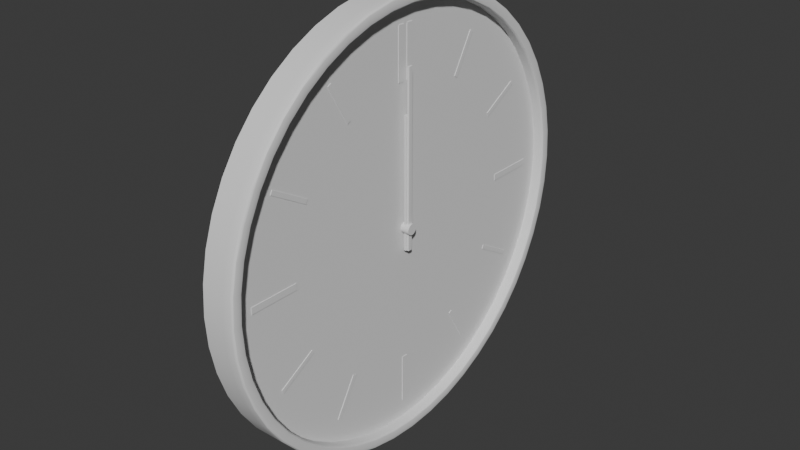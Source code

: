 # Source: Clock.blend  (saved by Blender 4.5.90; exported with 4.5.12 LTS)
import bpy
from mathutils import Matrix  # noqa: F401  (used for matrix-valued properties, if any)

bpy.ops.wm.read_factory_settings(use_empty=True)
scene = bpy.context.scene
scene.name = 'Scene'

# ---- collections
col_collection = bpy.data.collections.new('Collection'); scene.collection.children.link(col_collection)

# ---- node groups
ng_smooth_by_angle = bpy.data.node_groups.new('Smooth by Angle', 'GeometryNodeTree')
_s = ng_smooth_by_angle.interface.new_socket(name='Mesh', in_out='OUTPUT', socket_type='NodeSocketGeometry')
_s = ng_smooth_by_angle.interface.new_socket(name='Mesh', in_out='INPUT', socket_type='NodeSocketGeometry')
_s = ng_smooth_by_angle.interface.new_socket(name='Angle', in_out='INPUT', socket_type='NodeSocketFloat')
_s.subtype = 'ANGLE'
_s.default_value = 0.5236
_s.min_value = 0.0
_s.max_value = 3.142
_s.description = 'Maximum face angle for smooth edges'
_s = ng_smooth_by_angle.interface.new_socket(name='Ignore Sharpness', in_out='INPUT', socket_type='NodeSocketBool')
_s.force_non_field = True
ng_smooth_by_angle.description = 'Set the sharpness of mesh edges based on the angle between the neighboring faces'
ng_smooth_by_angle.is_modifier = True
_N = ng_smooth_by_angle.nodes; _L = ng_smooth_by_angle.links
n0 = _N.new('GeometryNodeSetShadeSmooth'); n0.name = 'Set Shade Smooth'; n0.location = (120, -80)
n0.domain = 'EDGE'
n1 = _N.new('GeometryNodeSetShadeSmooth'); n1.name = 'Set Shade Smooth.001'; n1.location = (300, -80)
n2 = _N.new('NodeGroupOutput'); n2.name = 'Group Output'; n2.location = (480, -80)
n3 = _N.new('GeometryNodeInputMeshEdgeAngle'); n3.name = 'Edge Angle'; n3.location = (-440, -240)
n4 = _N.new('NodeGroupInput'); n4.name = 'Group Input'; n4.location = (-80, -80)
n5 = _N.new('GeometryNodeInputEdgeSmooth'); n5.name = 'Is Edge Smooth'; n5.location = (-260, -120)
n6 = _N.new('GeometryNodeInputShadeSmooth'); n6.name = 'Is Shade Smooth'; n6.location = (-440, -397)
n7 = _N.new('FunctionNodeCompare'); n7.name = 'Compare'; n7.location = (-260, -260)
n7.operation = 'LESS_EQUAL'
n7.inputs[6].default_value = (0.0, 0.0, 0.0, 0.0)
n7.inputs[7].default_value = (0.0, 0.0, 0.0, 0.0)
n8 = _N.new('FunctionNodeBooleanMath'); n8.name = 'Boolean Math.001'; n8.location = (-80, -260)
n9 = _N.new('NodeGroupInput'); n9.name = 'Group Input.001'; n9.location = (-440, -329)
n10 = _N.new('NodeGroupInput'); n10.name = 'Group Input.002'; n10.location = (-259, -189)
n11 = _N.new('FunctionNodeBooleanMath'); n11.name = 'Boolean Math'; n11.location = (-80, -149)
n11.operation = 'OR'
n12 = _N.new('FunctionNodeBooleanMath'); n12.name = 'Boolean Math.002'; n12.location = (-260, -380)
n12.operation = 'OR'
n13 = _N.new('NodeGroupInput'); n13.name = 'Group Input.003'; n13.location = (-440, -460)
_L.new(n3.outputs[0], n7.inputs[0])
_L.new(n1.outputs[0], n2.inputs[0])
_L.new(n9.outputs[1], n7.inputs[1])
_L.new(n7.outputs[0], n8.inputs[0])
_L.new(n4.outputs[0], n0.inputs[0])
_L.new(n0.outputs[0], n1.inputs[0])
_L.new(n8.outputs[0], n0.inputs[2])
_L.new(n10.outputs[2], n11.inputs[1])
_L.new(n5.outputs[0], n11.inputs[0])
_L.new(n11.outputs[0], n0.inputs[1])
_L.new(n13.outputs[2], n12.inputs[1])
_L.new(n6.outputs[0], n12.inputs[0])
_L.new(n12.outputs[0], n8.inputs[1])
n2.is_active_output = True

# ---- world
world_world = bpy.data.worlds.new('World'); scene.world = world_world
world_world.use_nodes = True; world_world.node_tree.nodes.clear()
_N = world_world.node_tree.nodes; _L = world_world.node_tree.links
n0 = _N.new('ShaderNodeOutputWorld'); n0.name = 'World Output'; n0.location = (200, 100)
n1 = _N.new('ShaderNodeBackground'); n1.name = 'Background'; n1.location = (-200, 100)
n1.inputs[0].default_value = (0.05088, 0.05088, 0.05088, 1.0)
_L.new(n1.outputs[0], n0.inputs[0])
n0.is_active_output = True
world_world.color = (0.05088, 0.05088, 0.05088)
world_world.sun_shadow_jitter_overblur = 0.0

# ---- meshes
me_cylinder_001 = bpy.data.meshes.new('Cylinder.001')
me_cylinder_001.from_pydata([(-1.344e-07, 1.0, -1.947e-07), (0.1, 0.9499, 1.947e-07), (-1.078e-07, 0.9914, -0.1305), (0.1, 0.9418, -0.124), (-7.939e-08, 0.9659, -0.2588), (0.1, 0.9175, -0.2459), (-4.962e-08, 0.9239, -0.3827), (0.1, 0.8776, -0.3635), (-1.9e-08, 0.866, -0.5), (0.1, 0.8226, -0.4749), (1.194e-08, 0.7934, -0.6088), (0.1, 0.7536, -0.5783), (4.267e-08, 0.7071, -0.7071), (0.1, 0.6717, -0.6717), (7.268e-08, 0.6088, -0.7934), (0.1, 0.5783, -0.7536), (1.014e-07, 0.5, -0.866), (0.1, 0.4749, -0.8226), (1.285e-07, 0.3827, -0.9239), (0.1, 0.3635, -0.8776), (1.533e-07, 0.2588, -0.9659), (0.1, 0.2459, -0.9175), (1.755e-07, 0.1305, -0.9914), (0.1, 0.124, -0.9418), (1.947e-07, -1.344e-07, -1.0), (0.1, 1.344e-07, -0.9499), (2.106e-07, -0.1305, -0.9914), (0.1, -0.124, -0.9418), (2.228e-07, -0.2588, -0.9659), (0.1, -0.2459, -0.9175), (2.313e-07, -0.3827, -0.9239), (0.1, -0.3635, -0.8776), (2.358e-07, -0.5, -0.866), (0.1, -0.4749, -0.8226), (2.363e-07, -0.6088, -0.7934), (0.1, -0.5783, -0.7536), (2.327e-07, -0.7071, -0.7071), (0.1, -0.6717, -0.6717), (2.251e-07, -0.7934, -0.6088), (0.1, -0.7536, -0.5783), (2.137e-07, -0.866, -0.5), (0.1, -0.8226, -0.4749), (1.986e-07, -0.9239, -0.3827), (0.1, -0.8776, -0.3635), (1.802e-07, -0.9659, -0.2588), (0.1, -0.9175, -0.2459), (1.586e-07, -0.9914, -0.1305), (0.1, -0.9418, -0.124), (1.344e-07, -1.0, -1.947e-07), (0.1, -0.9499, 1.947e-07), (1.078e-07, -0.9914, 0.1305), (0.1, -0.9418, 0.124), (7.939e-08, -0.9659, 0.2588), (0.1, -0.9175, 0.2459), (4.962e-08, -0.9239, 0.3827), (0.1, -0.8776, 0.3635), (1.9e-08, -0.866, 0.5), (0.1, -0.8226, 0.4749), (-1.194e-08, -0.7934, 0.6088), (0.1, -0.7536, 0.5783), (-4.267e-08, -0.7071, 0.7071), (0.1, -0.6717, 0.6717), (-7.268e-08, -0.6088, 0.7934), (0.1, -0.5783, 0.7536), (-1.014e-07, -0.5, 0.866), (0.1, -0.4749, 0.8226), (-1.285e-07, -0.3827, 0.9239), (0.1, -0.3635, 0.8776), (-1.533e-07, -0.2588, 0.9659), (0.1, -0.2459, 0.9175), (-1.755e-07, -0.1305, 0.9914), (0.1, -0.124, 0.9418), (-1.947e-07, -1.344e-07, 1.0), (0.1, 1.344e-07, 0.9499), (-2.106e-07, 0.1305, 0.9914), (0.1, 0.124, 0.9418), (-2.228e-07, 0.2588, 0.9659), (0.1, 0.2459, 0.9175), (-2.313e-07, 0.3827, 0.9239), (0.1, 0.3635, 0.8776), (-2.358e-07, 0.5, 0.866), (0.1, 0.4749, 0.8226), (-2.363e-07, 0.6088, 0.7934), (0.1, 0.5783, 0.7536), (-2.327e-07, 0.7071, 0.7071), (0.1, 0.6717, 0.6717), (-2.251e-07, 0.7934, 0.6088), (0.1, 0.7536, 0.5783), (-2.137e-07, 0.866, 0.5), (0.1, 0.8226, 0.4749), (-1.986e-07, 0.9239, 0.3827), (0.1, 0.8776, 0.3635), (-1.802e-07, 0.9659, 0.2588), (0.1, 0.9175, 0.2459), (-1.586e-07, 0.9914, 0.1305), (0.1, 0.9418, 0.124), (0.1, 0.9914, -0.1305), (0.1, 1.0, 1.947e-07), (0.1, 0.9659, -0.2588), (0.1, 0.9239, -0.3827), (0.1, 0.866, -0.5), (0.1, 0.7934, -0.6088), (0.1, 0.7071, -0.7071), (0.1, 0.6088, -0.7934), (0.1, 0.5, -0.866), (0.1, 0.3827, -0.9239), (0.1, 0.2588, -0.9659), (0.1, 0.1305, -0.9914), (0.1, 1.344e-07, -1.0), (0.1, -0.1305, -0.9914), (0.1, -0.2588, -0.9659), (0.1, -0.3827, -0.9239), (0.1, -0.5, -0.866), (0.1, -0.6088, -0.7934), (0.1, -0.7071, -0.7071), (0.1, -0.7934, -0.6088), (0.1, -0.866, -0.5), (0.1, -0.9239, -0.3827), (0.1, -0.9659, -0.2588), (0.1, -0.9914, -0.1305), (0.1, -1.0, 1.947e-07), (0.1, -0.9914, 0.1305), (0.1, -0.9659, 0.2588), (0.1, -0.9239, 0.3827), (0.1, -0.866, 0.5), (0.1, -0.7934, 0.6088), (0.1, -0.7071, 0.7071), (0.1, -0.6088, 0.7934), (0.1, -0.5, 0.866), (0.1, -0.3827, 0.9239), (0.1, -0.2588, 0.9659), (0.1, -0.1305, 0.9914), (0.1, 1.344e-07, 1.0), (0.1, 0.1305, 0.9914), (0.1, 0.2588, 0.9659), (0.1, 0.3827, 0.9239), (0.1, 0.5, 0.866), (0.1, 0.6088, 0.7934), (0.1, 0.7071, 0.7071), (0.1, 0.7934, 0.6088), (0.1, 0.866, 0.5), (0.1, 0.9239, 0.3827), (0.1, 0.9659, 0.2588), (0.1, 0.9914, 0.1305), (0.1, 0.025, -9.715e-08), (0.14, 0.025, 9.756e-08), (0.1, 0.0231, -0.009567), (0.14, 0.0231, -0.009567), (0.1, 0.01768, -0.01768), (0.14, 0.01768, -0.01768), (0.1, 0.009567, -0.0231), (0.14, 0.009567, -0.0231), (0.1, -6.7e-08, -0.025), (0.14, 6.735e-08, -0.025), (0.1, -0.009567, -0.0231), (0.14, -0.009567, -0.0231), (0.1, -0.01768, -0.01768), (0.14, -0.01768, -0.01768), (0.1, -0.0231, -0.009567), (0.14, -0.0231, -0.009567), (0.1, -0.025, -9.715e-08), (0.14, -0.025, 9.756e-08), (0.1, -0.0231, 0.009567), (0.14, -0.0231, 0.009567), (0.1, -0.01768, 0.01768), (0.14, -0.01768, 0.01768), (0.1, -0.009567, 0.0231), (0.14, -0.009567, 0.0231), (0.1, -6.7e-08, 0.025), (0.14, 6.735e-08, 0.025), (0.1, 0.009567, 0.0231), (0.14, 0.009567, 0.0231), (0.1, 0.01768, 0.01768), (0.14, 0.01768, 0.01768), (0.1, 0.0231, 0.009567), (0.14, 0.0231, 0.009567), (0.1, -0.04, 0.635), (0.1, -0.04, 0.865), (0.1, -0.01, 0.635), (0.1, -0.01, 0.865), (0.1025, -0.04, 0.635), (0.1025, -0.04, 0.865), (0.1025, -0.01, 0.635), (0.1025, -0.01, 0.865), (0.1, 0.01, 0.635), (0.1, 0.01, 0.865), (0.1, 0.04, 0.635), (0.1, 0.04, 0.865), (0.1025, 0.01, 0.635), (0.1025, 0.01, 0.865), (0.1025, 0.04, 0.635), (0.1025, 0.04, 0.865), (0.1, 0.3163, 0.5679), (0.1, 0.4163, 0.7411), (0.1, 0.3337, 0.5579), (0.1, 0.4337, 0.7311), (0.1025, 0.3163, 0.5679), (0.1025, 0.4163, 0.7411), (0.1025, 0.3337, 0.5579), (0.1025, 0.4337, 0.7311), (0.1, 0.5579, 0.3337), (0.1, 0.7311, 0.4337), (0.1, 0.5679, 0.3163), (0.1, 0.7411, 0.4163), (0.1025, 0.5579, 0.3337), (0.1025, 0.7311, 0.4337), (0.1025, 0.5679, 0.3163), (0.1025, 0.7411, 0.4163), (0.1, 0.5679, -0.3163), (0.1, 0.7411, -0.4163), (0.1, 0.5579, -0.3337), (0.1, 0.7311, -0.4337), (0.1025, 0.5679, -0.3163), (0.1025, 0.7411, -0.4163), (0.1025, 0.5579, -0.3337), (0.1025, 0.7311, -0.4337), (0.1, 0.3337, -0.5579), (0.1, 0.4337, -0.7311), (0.1, 0.3163, -0.5679), (0.1, 0.4163, -0.7411), (0.1025, 0.3337, -0.5579), (0.1025, 0.4337, -0.7311), (0.1025, 0.3163, -0.5679), (0.1025, 0.4163, -0.7411), (0.1, -0.3163, -0.5679), (0.1, -0.4163, -0.7411), (0.1, -0.3337, -0.5579), (0.1, -0.4337, -0.7311), (0.1025, -0.3163, -0.5679), (0.1025, -0.4163, -0.7411), (0.1025, -0.3337, -0.5579), (0.1025, -0.4337, -0.7311), (0.1, -0.5579, -0.3337), (0.1, -0.7311, -0.4337), (0.1, -0.5679, -0.3163), (0.1, -0.7411, -0.4163), (0.1025, -0.5579, -0.3337), (0.1025, -0.7311, -0.4337), (0.1025, -0.5679, -0.3163), (0.1025, -0.7411, -0.4163), (0.1, -0.5679, 0.3163), (0.1, -0.7411, 0.4163), (0.1, -0.5579, 0.3337), (0.1, -0.7311, 0.4337), (0.1025, -0.5679, 0.3163), (0.1025, -0.7411, 0.4163), (0.1025, -0.5579, 0.3337), (0.1025, -0.7311, 0.4337), (0.1, -0.3337, 0.5579), (0.1, -0.4337, 0.7311), (0.1, -0.3163, 0.5679), (0.1, -0.4163, 0.7411), (0.1025, -0.3337, 0.5579), (0.1025, -0.4337, 0.7311), (0.1025, -0.3163, 0.5679), (0.1025, -0.4163, 0.7411), (0.1, 0.635, 0.015), (0.1, 0.865, 0.015), (0.1, 0.635, -0.015), (0.1, 0.865, -0.015), (0.1025, 0.635, 0.015), (0.1025, 0.865, 0.015), (0.1025, 0.635, -0.015), (0.1025, 0.865, -0.015), (0.1, 0.015, -0.635), (0.1, 0.015, -0.865), (0.1, -0.015, -0.635), (0.1, -0.015, -0.865), (0.1025, 0.015, -0.635), (0.1025, 0.015, -0.865), (0.1025, -0.015, -0.635), (0.1025, -0.015, -0.865), (0.1, -0.635, -0.015), (0.1, -0.865, -0.015), (0.1, -0.635, 0.015), (0.1, -0.865, 0.015), (0.1025, -0.635, -0.015), (0.1025, -0.865, -0.015), (0.1025, -0.635, 0.015), (0.1025, -0.865, 0.015), (0.15, 0.9793, -0.1289), (0.1378, 0.9914, -0.1305), (0.1484, 0.9854, -0.1297), (0.1439, 0.9898, -0.1303), (0.1378, 1.0, 2.021e-07), (0.15, 0.9877, 2.044e-07), (0.1439, 0.9984, 2.032e-07), (0.1484, 0.9939, 2.041e-07), (0.15, 0.9541, -0.2556), (0.1378, 0.9659, -0.2588), (0.1484, 0.96, -0.2572), (0.1439, 0.9643, -0.2584), (0.15, 0.9126, -0.378), (0.1378, 0.9239, -0.3827), (0.1484, 0.9182, -0.3803), (0.1439, 0.9224, -0.3821), (0.15, 0.8554, -0.4939), (0.1378, 0.866, -0.5), (0.1484, 0.8607, -0.4969), (0.1439, 0.8646, -0.4992), (0.15, 0.7836, -0.6013), (0.1378, 0.7934, -0.6088), (0.1484, 0.7885, -0.605), (0.1439, 0.7921, -0.6078), (0.15, 0.6984, -0.6984), (0.1378, 0.7071, -0.7071), (0.1484, 0.7028, -0.7028), (0.1439, 0.7059, -0.7059), (0.15, 0.6013, -0.7836), (0.1378, 0.6088, -0.7934), (0.1484, 0.605, -0.7885), (0.1439, 0.6078, -0.7921), (0.15, 0.4939, -0.8554), (0.1378, 0.5, -0.866), (0.1484, 0.4969, -0.8607), (0.1439, 0.4992, -0.8646), (0.15, 0.378, -0.9126), (0.1378, 0.3827, -0.9239), (0.1484, 0.3803, -0.9182), (0.1439, 0.3821, -0.9224), (0.15, 0.2556, -0.9541), (0.1378, 0.2588, -0.9659), (0.1484, 0.2572, -0.96), (0.1439, 0.2584, -0.9643), (0.15, 0.1289, -0.9793), (0.1378, 0.1305, -0.9914), (0.1484, 0.1297, -0.9854), (0.1439, 0.1303, -0.9898), (0.15, 1.411e-07, -0.9877), (0.1378, 1.394e-07, -1.0), (0.1484, 1.409e-07, -0.9939), (0.1439, 1.403e-07, -0.9984), (0.15, -0.1289, -0.9793), (0.1378, -0.1305, -0.9914), (0.1484, -0.1297, -0.9854), (0.1439, -0.1303, -0.9898), (0.15, -0.2556, -0.9541), (0.1378, -0.2588, -0.9659), (0.1484, -0.2572, -0.96), (0.1439, -0.2584, -0.9643), (0.15, -0.378, -0.9126), (0.1378, -0.3827, -0.9239), (0.1484, -0.3803, -0.9182), (0.1439, -0.3821, -0.9224), (0.15, -0.4939, -0.8554), (0.1378, -0.5, -0.866), (0.1484, -0.4969, -0.8607), (0.1439, -0.4992, -0.8646), (0.15, -0.6013, -0.7836), (0.1378, -0.6088, -0.7934), (0.1484, -0.605, -0.7885), (0.1439, -0.6078, -0.7921), (0.15, -0.6984, -0.6984), (0.1378, -0.7071, -0.7071), (0.1484, -0.7028, -0.7028), (0.1439, -0.7059, -0.7059), (0.15, -0.7836, -0.6013), (0.1378, -0.7934, -0.6088), (0.1484, -0.7885, -0.605), (0.1439, -0.7921, -0.6078), (0.15, -0.8554, -0.4939), (0.1378, -0.866, -0.5), (0.1484, -0.8607, -0.4969), (0.1439, -0.8646, -0.4992), (0.15, -0.9126, -0.378), (0.1378, -0.9239, -0.3827), (0.1484, -0.9182, -0.3803), (0.1439, -0.9224, -0.3821), (0.15, -0.9541, -0.2556), (0.1378, -0.9659, -0.2588), (0.1484, -0.96, -0.2572), (0.1439, -0.9643, -0.2584), (0.15, -0.9793, -0.1289), (0.1378, -0.9914, -0.1305), (0.1484, -0.9854, -0.1297), (0.1439, -0.9898, -0.1303), (0.15, -0.9877, 2.044e-07), (0.1378, -1.0, 2.021e-07), (0.1484, -0.9939, 2.041e-07), (0.1439, -0.9984, 2.032e-07), (0.15, -0.9793, 0.1289), (0.1378, -0.9914, 0.1305), (0.1484, -0.9854, 0.1297), (0.1439, -0.9898, 0.1303), (0.15, -0.9541, 0.2556), (0.1378, -0.9659, 0.2588), (0.1484, -0.96, 0.2572), (0.1439, -0.9643, 0.2584), (0.15, -0.9126, 0.378), (0.1378, -0.9239, 0.3827), (0.1484, -0.9182, 0.3803), (0.1439, -0.9224, 0.3821), (0.15, -0.8554, 0.4939), (0.1378, -0.866, 0.5), (0.1484, -0.8607, 0.4969), (0.1439, -0.8646, 0.4992), (0.15, -0.7836, 0.6013), (0.1378, -0.7934, 0.6088), (0.1484, -0.7885, 0.605), (0.1439, -0.7921, 0.6078), (0.15, -0.6984, 0.6984), (0.1378, -0.7071, 0.7071), (0.1484, -0.7028, 0.7028), (0.1439, -0.7059, 0.7059), (0.15, -0.6013, 0.7836), (0.1378, -0.6088, 0.7934), (0.1484, -0.605, 0.7885), (0.1439, -0.6078, 0.7921), (0.15, -0.4939, 0.8554), (0.1378, -0.5, 0.866), (0.1484, -0.4969, 0.8607), (0.1439, -0.4992, 0.8646), (0.15, -0.378, 0.9126), (0.1378, -0.3827, 0.9239), (0.1484, -0.3803, 0.9182), (0.1439, -0.3821, 0.9224), (0.15, -0.2556, 0.9541), (0.1378, -0.2588, 0.9659), (0.1484, -0.2572, 0.96), (0.1439, -0.2584, 0.9643), (0.15, -0.1289, 0.9793), (0.1378, -0.1305, 0.9914), (0.1484, -0.1297, 0.9854), (0.1439, -0.1303, 0.9898), (0.15, 1.411e-07, 0.9877), (0.1378, 1.394e-07, 1.0), (0.1484, 1.409e-07, 0.9939), (0.1439, 1.403e-07, 0.9984), (0.15, 0.1289, 0.9793), (0.1378, 0.1305, 0.9914), (0.1484, 0.1297, 0.9854), (0.1439, 0.1303, 0.9898), (0.15, 0.2556, 0.9541), (0.1378, 0.2588, 0.9659), (0.1484, 0.2572, 0.96), (0.1439, 0.2584, 0.9643), (0.15, 0.378, 0.9126), (0.1378, 0.3827, 0.9239), (0.1484, 0.3803, 0.9182), (0.1439, 0.3821, 0.9224), (0.15, 0.4939, 0.8554), (0.1378, 0.5, 0.866), (0.1484, 0.4969, 0.8607), (0.1439, 0.4992, 0.8646), (0.15, 0.6013, 0.7836), (0.1378, 0.6088, 0.7934), (0.1484, 0.605, 0.7885), (0.1439, 0.6078, 0.7921), (0.15, 0.6984, 0.6984), (0.1378, 0.7071, 0.7071), (0.1484, 0.7028, 0.7028), (0.1439, 0.7059, 0.7059), (0.15, 0.7836, 0.6013), (0.1378, 0.7934, 0.6088), (0.1484, 0.7885, 0.605), (0.1439, 0.7921, 0.6078), (0.15, 0.8554, 0.4939), (0.1378, 0.866, 0.5), (0.1484, 0.8607, 0.4969), (0.1439, 0.8646, 0.4992), (0.15, 0.9126, 0.378), (0.1378, 0.9239, 0.3827), (0.1484, 0.9182, 0.3803), (0.1439, 0.9224, 0.3821), (0.15, 0.9541, 0.2556), (0.1378, 0.9659, 0.2588), (0.1484, 0.96, 0.2572), (0.1439, 0.9643, 0.2584), (0.15, 0.9793, 0.1289), (0.1378, 0.9914, 0.1305), (0.1484, 0.9854, 0.1297), (0.1439, 0.9898, 0.1303), (0.1378, 0.9418, -0.124), (0.15, 0.9539, -0.1256), (0.1439, 0.9434, -0.1242), (0.1484, 0.9478, -0.1248), (0.15, 0.9622, 2.044e-07), (0.1378, 0.9499, 2.021e-07), (0.1484, 0.956, 2.041e-07), (0.1439, 0.9515, 2.032e-07), (0.1378, 0.9175, -0.2459), (0.15, 0.9294, -0.249), (0.1439, 0.9191, -0.2463), (0.1484, 0.9234, -0.2474), (0.1378, 0.8776, -0.3635), (0.15, 0.8889, -0.3682), (0.1439, 0.8791, -0.3641), (0.1484, 0.8833, -0.3659), (0.1378, 0.8226, -0.4749), (0.15, 0.8332, -0.4811), (0.1439, 0.8241, -0.4758), (0.1484, 0.8279, -0.478), (0.1378, 0.7536, -0.5783), (0.15, 0.7633, -0.5857), (0.1439, 0.7549, -0.5793), (0.1484, 0.7585, -0.582), (0.1378, 0.6717, -0.6717), (0.15, 0.6803, -0.6803), (0.1439, 0.6728, -0.6728), (0.1484, 0.676, -0.676), (0.1378, 0.5783, -0.7536), (0.15, 0.5857, -0.7633), (0.1439, 0.5793, -0.7549), (0.1484, 0.582, -0.7585), (0.1378, 0.4749, -0.8226), (0.15, 0.4811, -0.8332), (0.1439, 0.4758, -0.8241), (0.1484, 0.478, -0.8279), (0.1378, 0.3635, -0.8776), (0.15, 0.3682, -0.8889), (0.1439, 0.3641, -0.8791), (0.1484, 0.3659, -0.8832), (0.1378, 0.2459, -0.9175), (0.15, 0.249, -0.9294), (0.1439, 0.2463, -0.9191), (0.1484, 0.2474, -0.9234), (0.1378, 0.124, -0.9418), (0.15, 0.1256, -0.9539), (0.1439, 0.1242, -0.9434), (0.1484, 0.1248, -0.9478), (0.1378, 1.394e-07, -0.9499), (0.15, 1.411e-07, -0.9622), (0.1439, 1.403e-07, -0.9515), (0.1484, 1.409e-07, -0.956), (0.1378, -0.124, -0.9418), (0.15, -0.1256, -0.9539), (0.1439, -0.1242, -0.9434), (0.1484, -0.1248, -0.9478), (0.1378, -0.2459, -0.9175), (0.15, -0.249, -0.9294), (0.1439, -0.2463, -0.9191), (0.1484, -0.2474, -0.9234), (0.1378, -0.3635, -0.8776), (0.15, -0.3682, -0.8889), (0.1439, -0.3641, -0.8791), (0.1484, -0.3659, -0.8832), (0.1378, -0.4749, -0.8226), (0.15, -0.4811, -0.8332), (0.1439, -0.4758, -0.8241), (0.1484, -0.478, -0.8279), (0.1378, -0.5783, -0.7536), (0.15, -0.5857, -0.7633), (0.1439, -0.5793, -0.7549), (0.1484, -0.582, -0.7585), (0.1378, -0.6717, -0.6717), (0.15, -0.6803, -0.6803), (0.1439, -0.6728, -0.6728), (0.1484, -0.676, -0.676), (0.1378, -0.7536, -0.5783), (0.15, -0.7633, -0.5857), (0.1439, -0.7549, -0.5793), (0.1484, -0.7585, -0.582), (0.1378, -0.8226, -0.4749), (0.15, -0.8332, -0.4811), (0.1439, -0.8241, -0.4758), (0.1484, -0.8279, -0.478), (0.1378, -0.8776, -0.3635), (0.15, -0.8889, -0.3682), (0.1439, -0.8791, -0.3641), (0.1484, -0.8832, -0.3659), (0.1378, -0.9175, -0.2459), (0.15, -0.9294, -0.249), (0.1439, -0.9191, -0.2463), (0.1484, -0.9234, -0.2474), (0.1378, -0.9418, -0.124), (0.15, -0.9539, -0.1256), (0.1439, -0.9434, -0.1242), (0.1484, -0.9478, -0.1248), (0.1378, -0.9499, 2.021e-07), (0.15, -0.9622, 2.044e-07), (0.1439, -0.9515, 2.032e-07), (0.1484, -0.956, 2.041e-07), (0.1378, -0.9418, 0.124), (0.15, -0.9539, 0.1256), (0.1439, -0.9434, 0.1242), (0.1484, -0.9478, 0.1248), (0.1378, -0.9175, 0.2459), (0.15, -0.9294, 0.249), (0.1439, -0.9191, 0.2463), (0.1484, -0.9234, 0.2474), (0.1378, -0.8776, 0.3635), (0.15, -0.8889, 0.3682), (0.1439, -0.8791, 0.3641), (0.1484, -0.8832, 0.3659), (0.1378, -0.8226, 0.4749), (0.15, -0.8332, 0.4811), (0.1439, -0.8241, 0.4758), (0.1484, -0.8279, 0.478), (0.1378, -0.7536, 0.5783), (0.15, -0.7633, 0.5857), (0.1439, -0.7549, 0.5793), (0.1484, -0.7585, 0.582), (0.1378, -0.6717, 0.6717), (0.15, -0.6803, 0.6803), (0.1439, -0.6728, 0.6728), (0.1484, -0.676, 0.676), (0.1378, -0.5783, 0.7536), (0.15, -0.5857, 0.7633), (0.1439, -0.5793, 0.7549), (0.1484, -0.582, 0.7585), (0.1378, -0.4749, 0.8226), (0.15, -0.4811, 0.8332), (0.1439, -0.4758, 0.8241), (0.1484, -0.478, 0.8279), (0.1378, -0.3635, 0.8776), (0.15, -0.3682, 0.8889), (0.1439, -0.3641, 0.8791), (0.1484, -0.3659, 0.8833), (0.1378, -0.2459, 0.9175), (0.15, -0.249, 0.9294), (0.1439, -0.2463, 0.9191), (0.1484, -0.2474, 0.9234), (0.1378, -0.124, 0.9418), (0.15, -0.1256, 0.9539), (0.1439, -0.1242, 0.9434), (0.1484, -0.1248, 0.9478), (0.1378, 1.394e-07, 0.9499), (0.15, 1.411e-07, 0.9622), (0.1439, 1.403e-07, 0.9515), (0.1484, 1.409e-07, 0.956), (0.1378, 0.124, 0.9418), (0.15, 0.1256, 0.9539), (0.1439, 0.1242, 0.9434), (0.1484, 0.1248, 0.9478), (0.1378, 0.2459, 0.9175), (0.15, 0.249, 0.9294), (0.1439, 0.2463, 0.9191), (0.1484, 0.2474, 0.9234), (0.1378, 0.3635, 0.8776), (0.15, 0.3682, 0.8889), (0.1439, 0.3641, 0.8791), (0.1484, 0.3659, 0.8833), (0.1378, 0.4749, 0.8226), (0.15, 0.4811, 0.8332), (0.1439, 0.4758, 0.8241), (0.1484, 0.478, 0.8279), (0.1378, 0.5783, 0.7536), (0.15, 0.5857, 0.7633), (0.1439, 0.5793, 0.7549), (0.1484, 0.582, 0.7585), (0.1378, 0.6717, 0.6717), (0.15, 0.6803, 0.6803), (0.1439, 0.6728, 0.6728), (0.1484, 0.676, 0.676), (0.1378, 0.7536, 0.5783), (0.15, 0.7633, 0.5857), (0.1439, 0.7549, 0.5793), (0.1484, 0.7585, 0.582), (0.1378, 0.8226, 0.4749), (0.15, 0.8332, 0.4811), (0.1439, 0.8241, 0.4758), (0.1484, 0.8279, 0.478), (0.1378, 0.8776, 0.3635), (0.15, 0.8889, 0.3682), (0.1439, 0.8791, 0.3641), (0.1484, 0.8833, 0.3659), (0.1378, 0.9175, 0.2459), (0.15, 0.9294, 0.249), (0.1439, 0.9191, 0.2463), (0.1484, 0.9234, 0.2474), (0.1378, 0.9418, 0.124), (0.15, 0.9539, 0.1256), (0.1439, 0.9434, 0.1242), (0.1484, 0.9478, 0.1248)], [], [(0, 97, 96, 2), (2, 96, 98, 4), (4, 98, 99, 6), (6, 99, 100, 8), (8, 100, 101, 10), (10, 101, 102, 12), (12, 102, 103, 14), (14, 103, 104, 16), (16, 104, 105, 18), (18, 105, 106, 20), (20, 106, 107, 22), (22, 107, 108, 24), (24, 108, 109, 26), (26, 109, 110, 28), (28, 110, 111, 30), (30, 111, 112, 32), (32, 112, 113, 34), (34, 113, 114, 36), (36, 114, 115, 38), (38, 115, 116, 40), (40, 116, 117, 42), (42, 117, 118, 44), (44, 118, 119, 46), (46, 119, 120, 48), (48, 120, 121, 50), (50, 121, 122, 52), (52, 122, 123, 54), (54, 123, 124, 56), (56, 124, 125, 58), (58, 125, 126, 60), (60, 126, 127, 62), (62, 127, 128, 64), (64, 128, 129, 66), (66, 129, 130, 68), (68, 130, 131, 70), (70, 131, 132, 72), (72, 132, 133, 74), (74, 133, 134, 76), (76, 134, 135, 78), (78, 135, 136, 80), (80, 136, 137, 82), (82, 137, 138, 84), (84, 138, 139, 86), (86, 139, 140, 88), (88, 140, 141, 90), (90, 141, 142, 92), (92, 142, 143, 94), (94, 143, 97, 0), (0, 2, 4, 6, 8, 10, 12, 14, 16, 18, 20, 22, 24, 26, 28, 30, 32, 34, 36, 38, 40, 42, 44, 46, 48, 50, 52, 54, 56, 58, 60, 62, 64, 66, 68, 70, 72, 74, 76, 78, 80, 82, 84, 86, 88, 90, 92, 94), (144, 145, 147, 146), (146, 147, 149, 148), (148, 149, 151, 150), (150, 151, 153, 152), (152, 153, 155, 154), (154, 155, 157, 156), (156, 157, 159, 158), (158, 159, 161, 160), (160, 161, 163, 162), (162, 163, 165, 164), (164, 165, 167, 166), (166, 167, 169, 168), (168, 169, 171, 170), (170, 171, 173, 172), (147, 145, 175, 173, 171, 169, 167, 165, 163, 161, 159, 157, 155, 153, 151, 149), (172, 173, 175, 174), (174, 175, 145, 144), (144, 146, 148, 150, 152, 154, 156, 158, 160, 162, 164, 166, 168, 170, 172, 174), (176, 177, 179, 178), (178, 179, 183, 182), (182, 183, 181, 180), (180, 181, 177, 176), (178, 182, 180, 176), (183, 179, 177, 181), (184, 185, 187, 186), (186, 187, 191, 190), (190, 191, 189, 188), (188, 189, 185, 184), (186, 190, 188, 184), (191, 187, 185, 189), (192, 193, 195, 194), (194, 195, 199, 198), (198, 199, 197, 196), (196, 197, 193, 192), (194, 198, 196, 192), (199, 195, 193, 197), (200, 201, 203, 202), (202, 203, 207, 206), (206, 207, 205, 204), (204, 205, 201, 200), (202, 206, 204, 200), (207, 203, 201, 205), (208, 209, 211, 210), (210, 211, 215, 214), (214, 215, 213, 212), (212, 213, 209, 208), (210, 214, 212, 208), (215, 211, 209, 213), (216, 217, 219, 218), (218, 219, 223, 222), (222, 223, 221, 220), (220, 221, 217, 216), (218, 222, 220, 216), (223, 219, 217, 221), (224, 225, 227, 226), (226, 227, 231, 230), (230, 231, 229, 228), (228, 229, 225, 224), (226, 230, 228, 224), (231, 227, 225, 229), (232, 233, 235, 234), (234, 235, 239, 238), (238, 239, 237, 236), (236, 237, 233, 232), (234, 238, 236, 232), (239, 235, 233, 237), (240, 241, 243, 242), (242, 243, 247, 246), (246, 247, 245, 244), (244, 245, 241, 240), (242, 246, 244, 240), (247, 243, 241, 245), (248, 249, 251, 250), (250, 251, 255, 254), (254, 255, 253, 252), (252, 253, 249, 248), (250, 254, 252, 248), (255, 251, 249, 253), (256, 257, 259, 258), (258, 259, 263, 262), (262, 263, 261, 260), (260, 261, 257, 256), (258, 262, 260, 256), (263, 259, 257, 261), (264, 265, 267, 266), (266, 267, 271, 270), (270, 271, 269, 268), (268, 269, 265, 264), (266, 270, 268, 264), (271, 267, 265, 269), (272, 273, 275, 274), (274, 275, 279, 278), (278, 279, 277, 276), (276, 277, 273, 272), (274, 278, 276, 272), (279, 275, 273, 277), (281, 284, 286, 283), (283, 286, 287, 282), (282, 287, 285, 280), (289, 281, 283, 291), (291, 283, 282, 290), (290, 282, 280, 288), (293, 289, 291, 295), (295, 291, 290, 294), (294, 290, 288, 292), (297, 293, 295, 299), (299, 295, 294, 298), (298, 294, 292, 296), (301, 297, 299, 303), (303, 299, 298, 302), (302, 298, 296, 300), (305, 301, 303, 307), (307, 303, 302, 306), (306, 302, 300, 304), (309, 305, 307, 311), (311, 307, 306, 310), (310, 306, 304, 308), (313, 309, 311, 315), (315, 311, 310, 314), (314, 310, 308, 312), (317, 313, 315, 319), (319, 315, 314, 318), (318, 314, 312, 316), (321, 317, 319, 323), (323, 319, 318, 322), (322, 318, 316, 320), (325, 321, 323, 327), (327, 323, 322, 326), (326, 322, 320, 324), (329, 325, 327, 331), (331, 327, 326, 330), (330, 326, 324, 328), (333, 329, 331, 335), (335, 331, 330, 334), (334, 330, 328, 332), (337, 333, 335, 339), (339, 335, 334, 338), (338, 334, 332, 336), (341, 337, 339, 343), (343, 339, 338, 342), (342, 338, 336, 340), (345, 341, 343, 347), (347, 343, 342, 346), (346, 342, 340, 344), (349, 345, 347, 351), (351, 347, 346, 350), (350, 346, 344, 348), (353, 349, 351, 355), (355, 351, 350, 354), (354, 350, 348, 352), (357, 353, 355, 359), (359, 355, 354, 358), (358, 354, 352, 356), (361, 357, 359, 363), (363, 359, 358, 362), (362, 358, 356, 360), (365, 361, 363, 367), (367, 363, 362, 366), (366, 362, 360, 364), (369, 365, 367, 371), (371, 367, 366, 370), (370, 366, 364, 368), (373, 369, 371, 375), (375, 371, 370, 374), (374, 370, 368, 372), (377, 373, 375, 379), (379, 375, 374, 378), (378, 374, 372, 376), (381, 377, 379, 383), (383, 379, 378, 382), (382, 378, 376, 380), (385, 381, 383, 387), (387, 383, 382, 386), (386, 382, 380, 384), (389, 385, 387, 391), (391, 387, 386, 390), (390, 386, 384, 388), (393, 389, 391, 395), (395, 391, 390, 394), (394, 390, 388, 392), (397, 393, 395, 399), (399, 395, 394, 398), (398, 394, 392, 396), (401, 397, 399, 403), (403, 399, 398, 402), (402, 398, 396, 400), (405, 401, 403, 407), (407, 403, 402, 406), (406, 402, 400, 404), (409, 405, 407, 411), (411, 407, 406, 410), (410, 406, 404, 408), (413, 409, 411, 415), (415, 411, 410, 414), (414, 410, 408, 412), (417, 413, 415, 419), (419, 415, 414, 418), (418, 414, 412, 416), (421, 417, 419, 423), (423, 419, 418, 422), (422, 418, 416, 420), (425, 421, 423, 427), (427, 423, 422, 426), (426, 422, 420, 424), (429, 425, 427, 431), (431, 427, 426, 430), (430, 426, 424, 428), (433, 429, 431, 435), (435, 431, 430, 434), (434, 430, 428, 432), (437, 433, 435, 439), (439, 435, 434, 438), (438, 434, 432, 436), (441, 437, 439, 443), (443, 439, 438, 442), (442, 438, 436, 440), (445, 441, 443, 447), (447, 443, 442, 446), (446, 442, 440, 444), (449, 445, 447, 451), (451, 447, 446, 450), (450, 446, 444, 448), (453, 449, 451, 455), (455, 451, 450, 454), (454, 450, 448, 452), (457, 453, 455, 459), (459, 455, 454, 458), (458, 454, 452, 456), (461, 457, 459, 463), (463, 459, 458, 462), (462, 458, 456, 460), (465, 461, 463, 467), (467, 463, 462, 466), (466, 462, 460, 464), (469, 465, 467, 471), (471, 467, 466, 470), (470, 466, 464, 468), (284, 469, 471, 286), (286, 471, 470, 287), (287, 470, 468, 285), (473, 476, 478, 475), (475, 478, 479, 474), (474, 479, 477, 472), (481, 473, 475, 483), (483, 475, 474, 482), (482, 474, 472, 480), (485, 481, 483, 487), (487, 483, 482, 486), (486, 482, 480, 484), (489, 485, 487, 491), (491, 487, 486, 490), (490, 486, 484, 488), (493, 489, 491, 495), (495, 491, 490, 494), (494, 490, 488, 492), (497, 493, 495, 499), (499, 495, 494, 498), (498, 494, 492, 496), (501, 497, 499, 503), (503, 499, 498, 502), (502, 498, 496, 500), (505, 501, 503, 507), (507, 503, 502, 506), (506, 502, 500, 504), (509, 505, 507, 511), (511, 507, 506, 510), (510, 506, 504, 508), (513, 509, 511, 515), (515, 511, 510, 514), (514, 510, 508, 512), (517, 513, 515, 519), (519, 515, 514, 518), (518, 514, 512, 516), (521, 517, 519, 523), (523, 519, 518, 522), (522, 518, 516, 520), (525, 521, 523, 527), (527, 523, 522, 526), (526, 522, 520, 524), (529, 525, 527, 531), (531, 527, 526, 530), (530, 526, 524, 528), (533, 529, 531, 535), (535, 531, 530, 534), (534, 530, 528, 532), (537, 533, 535, 539), (539, 535, 534, 538), (538, 534, 532, 536), (541, 537, 539, 543), (543, 539, 538, 542), (542, 538, 536, 540), (545, 541, 543, 547), (547, 543, 542, 546), (546, 542, 540, 544), (549, 545, 547, 551), (551, 547, 546, 550), (550, 546, 544, 548), (553, 549, 551, 555), (555, 551, 550, 554), (554, 550, 548, 552), (557, 553, 555, 559), (559, 555, 554, 558), (558, 554, 552, 556), (561, 557, 559, 563), (563, 559, 558, 562), (562, 558, 556, 560), (565, 561, 563, 567), (567, 563, 562, 566), (566, 562, 560, 564), (569, 565, 567, 571), (571, 567, 566, 570), (570, 566, 564, 568), (573, 569, 571, 575), (575, 571, 570, 574), (574, 570, 568, 572), (577, 573, 575, 579), (579, 575, 574, 578), (578, 574, 572, 576), (581, 577, 579, 583), (583, 579, 578, 582), (582, 578, 576, 580), (585, 581, 583, 587), (587, 583, 582, 586), (586, 582, 580, 584), (589, 585, 587, 591), (591, 587, 586, 590), (590, 586, 584, 588), (593, 589, 591, 595), (595, 591, 590, 594), (594, 590, 588, 592), (597, 593, 595, 599), (599, 595, 594, 598), (598, 594, 592, 596), (601, 597, 599, 603), (603, 599, 598, 602), (602, 598, 596, 600), (605, 601, 603, 607), (607, 603, 602, 606), (606, 602, 600, 604), (609, 605, 607, 611), (611, 607, 606, 610), (610, 606, 604, 608), (613, 609, 611, 615), (615, 611, 610, 614), (614, 610, 608, 612), (617, 613, 615, 619), (619, 615, 614, 618), (618, 614, 612, 616), (621, 617, 619, 623), (623, 619, 618, 622), (622, 618, 616, 620), (625, 621, 623, 627), (627, 623, 622, 626), (626, 622, 620, 624), (629, 625, 627, 631), (631, 627, 626, 630), (630, 626, 624, 628), (633, 629, 631, 635), (635, 631, 630, 634), (634, 630, 628, 632), (637, 633, 635, 639), (639, 635, 634, 638), (638, 634, 632, 636), (641, 637, 639, 643), (643, 639, 638, 642), (642, 638, 636, 640), (645, 641, 643, 647), (647, 643, 642, 646), (646, 642, 640, 644), (649, 645, 647, 651), (651, 647, 646, 650), (650, 646, 644, 648), (653, 649, 651, 655), (655, 651, 650, 654), (654, 650, 648, 652), (657, 653, 655, 659), (659, 655, 654, 658), (658, 654, 652, 656), (661, 657, 659, 663), (663, 659, 658, 662), (662, 658, 656, 660), (476, 661, 663, 478), (478, 663, 662, 479), (479, 662, 660, 477), (96, 97, 284, 281), (476, 473, 280, 285), (98, 96, 281, 289), (473, 481, 288, 280), (661, 476, 285, 468), (97, 143, 469, 284), (99, 98, 289, 293), (481, 485, 292, 288), (100, 99, 293, 297), (485, 489, 296, 292), (101, 100, 297, 301), (489, 493, 300, 296), (102, 101, 301, 305), (493, 497, 304, 300), (103, 102, 305, 309), (497, 501, 308, 304), (104, 103, 309, 313), (501, 505, 312, 308), (105, 104, 313, 317), (505, 509, 316, 312), (106, 105, 317, 321), (509, 513, 320, 316), (107, 106, 321, 325), (513, 517, 324, 320), (108, 107, 325, 329), (517, 521, 328, 324), (109, 108, 329, 333), (521, 525, 332, 328), (110, 109, 333, 337), (525, 529, 336, 332), (111, 110, 337, 341), (529, 533, 340, 336), (112, 111, 341, 345), (533, 537, 344, 340), (113, 112, 345, 349), (537, 541, 348, 344), (114, 113, 349, 353), (541, 545, 352, 348), (115, 114, 353, 357), (545, 549, 356, 352), (116, 115, 357, 361), (549, 553, 360, 356), (117, 116, 361, 365), (553, 557, 364, 360), (118, 117, 365, 369), (557, 561, 368, 364), (119, 118, 369, 373), (561, 565, 372, 368), (120, 119, 373, 377), (565, 569, 376, 372), (121, 120, 377, 381), (569, 573, 380, 376), (122, 121, 381, 385), (573, 577, 384, 380), (123, 122, 385, 389), (577, 581, 388, 384), (124, 123, 389, 393), (581, 585, 392, 388), (125, 124, 393, 397), (585, 589, 396, 392), (126, 125, 397, 401), (589, 593, 400, 396), (127, 126, 401, 405), (593, 597, 404, 400), (128, 127, 405, 409), (597, 601, 408, 404), (129, 128, 409, 413), (601, 605, 412, 408), (130, 129, 413, 417), (605, 609, 416, 412), (131, 130, 417, 421), (609, 613, 420, 416), (132, 131, 421, 425), (613, 617, 424, 420), (133, 132, 425, 429), (617, 621, 428, 424), (134, 133, 429, 433), (621, 625, 432, 428), (135, 134, 433, 437), (625, 629, 436, 432), (136, 135, 437, 441), (629, 633, 440, 436), (137, 136, 441, 445), (633, 637, 444, 440), (138, 137, 445, 449), (637, 641, 448, 444), (139, 138, 449, 453), (641, 645, 452, 448), (140, 139, 453, 457), (645, 649, 456, 452), (141, 140, 457, 461), (649, 653, 460, 456), (142, 141, 461, 465), (653, 657, 464, 460), (143, 142, 465, 469), (657, 661, 468, 464), (1, 3, 472, 477), (3, 5, 480, 472), (95, 1, 477, 660), (5, 7, 484, 480), (7, 9, 488, 484), (9, 11, 492, 488), (11, 13, 496, 492), (13, 15, 500, 496), (15, 17, 504, 500), (17, 19, 508, 504), (19, 21, 512, 508), (21, 23, 516, 512), (23, 25, 520, 516), (25, 27, 524, 520), (27, 29, 528, 524), (29, 31, 532, 528), (31, 33, 536, 532), (33, 35, 540, 536), (35, 37, 544, 540), (37, 39, 548, 544), (39, 41, 552, 548), (41, 43, 556, 552), (43, 45, 560, 556), (45, 47, 564, 560), (47, 49, 568, 564), (49, 51, 572, 568), (51, 53, 576, 572), (53, 55, 580, 576), (55, 57, 584, 580), (57, 59, 588, 584), (59, 61, 592, 588), (61, 63, 596, 592), (63, 65, 600, 596), (65, 67, 604, 600), (67, 69, 608, 604), (69, 71, 612, 608), (71, 73, 616, 612), (73, 75, 620, 616), (75, 77, 624, 620), (77, 79, 628, 624), (79, 81, 632, 628), (81, 83, 636, 632), (83, 85, 640, 636), (85, 87, 644, 640), (87, 89, 648, 644), (89, 91, 652, 648), (91, 93, 656, 652), (93, 95, 660, 656)])
me_cylinder_001.polygons.foreach_set('use_smooth', [True] * 577)
_uv = me_cylinder_001.uv_layers.new(name='UVMap')
_uv.uv.foreach_set('vector', [0.5472, 0.5741, 0.5723, 0.5738, 0.5714, 0.6034, 0.5464, 0.6037, 0.5464, 0.6037, 0.5714, 0.6034, 0.5709, 0.6346, 0.5459, 0.6349, 0.5459, 0.6349, 0.5709, 0.6346, 0.5707, 0.6669, 0.5457, 0.6671, 0.5457, 0.6671, 0.5707, 0.6669, 0.5709, 0.6997, 0.5459, 0.7, 0.5459, 0.7, 0.5709, 0.6997, 0.5714, 0.7325, 0.5464, 0.7327, 0.5464, 0.7327, 0.5714, 0.7325, 0.5723, 0.7647, 0.5472, 0.7649, 0.5472, 0.7649, 0.5723, 0.7647, 0.5734, 0.7957, 0.5484, 0.796, 0.5484, 0.796, 0.5734, 0.7957, 0.5749, 0.8251, 0.5498, 0.8254, 0.5498, 0.8254, 0.5749, 0.8251, 0.5766, 0.8523, 0.5515, 0.8526, 0.6652, 0.7788, 0.6401, 0.7788, 0.6413, 0.7505, 0.6664, 0.7505, 0.6664, 0.7505, 0.6413, 0.7505, 0.6422, 0.7202, 0.6673, 0.7202, 0.6673, 0.7202, 0.6422, 0.7202, 0.6428, 0.6885, 0.6679, 0.6885, 0.6679, 0.6885, 0.6428, 0.6885, 0.6432, 0.6559, 0.6682, 0.6559, 0.6682, 0.6559, 0.6432, 0.6559, 0.6432, 0.623, 0.6682, 0.623, 0.6682, 0.623, 0.6432, 0.623, 0.6428, 0.5904, 0.6679, 0.5904, 0.6679, 0.5904, 0.6428, 0.5904, 0.6422, 0.5586, 0.6673, 0.5586, 0.6673, 0.5586, 0.6422, 0.5586, 0.6413, 0.5282, 0.6664, 0.5282, 0.6664, 0.5282, 0.6413, 0.5282, 0.6401, 0.4996, 0.6652, 0.4996, 0.6237, 0.8483, 0.5986, 0.8479, 0.6002, 0.8194, 0.6253, 0.8197, 0.6253, 0.8197, 0.6002, 0.8194, 0.6016, 0.7889, 0.6266, 0.7893, 0.6266, 0.7893, 0.6016, 0.7889, 0.6026, 0.7571, 0.6277, 0.7575, 0.6277, 0.7575, 0.6026, 0.7571, 0.6034, 0.7245, 0.6285, 0.7249, 0.6285, 0.7249, 0.6034, 0.7245, 0.6039, 0.6917, 0.629, 0.692, 0.629, 0.692, 0.6039, 0.6917, 0.604, 0.6591, 0.6291, 0.6595, 0.6291, 0.6595, 0.604, 0.6591, 0.6039, 0.6274, 0.629, 0.6278, 0.629, 0.6278, 0.6039, 0.6274, 0.6034, 0.5971, 0.6285, 0.5975, 0.6285, 0.5975, 0.6034, 0.5971, 0.6026, 0.5687, 0.6277, 0.5691, 0.6277, 0.5691, 0.6026, 0.5687, 0.6016, 0.5427, 0.6266, 0.5431, 0.6266, 0.5431, 0.6016, 0.5427, 0.6002, 0.5196, 0.6253, 0.52, 0.6253, 0.52, 0.6002, 0.5196, 0.5986, 0.4997, 0.6237, 0.5001, 0.5096, 0.4999, 0.5347, 0.4997, 0.5328, 0.5168, 0.5077, 0.517, 0.5077, 0.517, 0.5328, 0.5168, 0.5311, 0.5374, 0.506, 0.5376, 0.506, 0.5376, 0.5311, 0.5374, 0.5296, 0.5612, 0.5046, 0.5614, 0.5046, 0.5614, 0.5296, 0.5612, 0.5284, 0.5878, 0.5034, 0.588, 0.5034, 0.588, 0.5284, 0.5878, 0.5275, 0.6167, 0.5025, 0.6169, 0.5025, 0.6169, 0.5275, 0.6167, 0.5269, 0.6473, 0.5018, 0.6475, 0.5018, 0.6475, 0.5269, 0.6473, 0.5266, 0.6793, 0.5015, 0.6795, 0.5015, 0.6795, 0.5266, 0.6793, 0.5266, 0.712, 0.5015, 0.7122, 0.5015, 0.7122, 0.5266, 0.712, 0.5269, 0.7448, 0.5018, 0.745, 0.5018, 0.745, 0.5269, 0.7448, 0.5275, 0.7773, 0.5025, 0.7775, 0.5025, 0.7775, 0.5275, 0.7773, 0.5284, 0.8088, 0.5034, 0.809, 0.5034, 0.809, 0.5284, 0.8088, 0.5296, 0.8389, 0.5046, 0.8391, 0.5046, 0.8391, 0.5296, 0.8389, 0.5311, 0.8669, 0.506, 0.8671, 0.506, 0.8671, 0.5311, 0.8669, 0.5328, 0.8925, 0.5077, 0.8927, 0.5077, 0.8927, 0.5328, 0.8925, 0.5347, 0.9152, 0.5096, 0.9154, 0.5515, 0.4999, 0.5766, 0.4997, 0.5749, 0.5215, 0.5498, 0.5218, 0.5498, 0.5218, 0.5749, 0.5215, 0.5734, 0.5464, 0.5484, 0.5466, 0.5484, 0.5466, 0.5734, 0.5464, 0.5723, 0.5738, 0.5472, 0.5741, 0.4762, 0.1396, 0.4887, 0.17, 0.4972, 0.2017, 0.5015, 0.2343, 0.5015, 0.2672, 0.4972, 0.2998, 0.4887, 0.3315, 0.4762, 0.3619, 0.4597, 0.3904, 0.4397, 0.4165, 0.4165, 0.4397, 0.3904, 0.4597, 0.3619, 0.4762, 0.3315, 0.4887, 0.2998, 0.4972, 0.2672, 0.5015, 0.2343, 0.5015, 0.2017, 0.4972, 0.17, 0.4887, 0.1396, 0.4762, 0.1112, 0.4597, 0.08507, 0.4397, 0.06183, 0.4165, 0.04181, 0.3904, 0.02538, 0.3619, 0.0128, 0.3315, 0.004291, 0.2998, -6.192e-09, 0.2672, -9.184e-09, 0.2343, 0.004291, 0.2017, 0.0128, 0.17, 0.02538, 0.1396, 0.04181, 0.1112, 0.06183, 0.08507, 0.08507, 0.06183, 0.1112, 0.04181, 0.1396, 0.02538, 0.17, 0.0128, 0.2017, 0.004291, 0.2343, -1.446e-08, 0.2672, -1.746e-08, 0.2998, 0.004291, 0.3315, 0.0128, 0.3619, 0.02538, 0.3904, 0.04181, 0.4165, 0.06183, 0.4397, 0.08507, 0.4597, 0.1112, 0.2596, 0.5117, 0.2596, 0.5017, 0.2619, 0.5017, 0.2619, 0.5117, 0.2619, 0.5117, 0.2619, 0.5017, 0.2643, 0.5017, 0.2643, 0.5117, 0.2643, 0.5117, 0.2643, 0.5017, 0.2665, 0.5016, 0.2665, 0.5116, 0.2752, 0.5116, 0.2752, 0.5015, 0.2775, 0.5016, 0.2775, 0.5116, 0.2775, 0.5116, 0.2775, 0.5016, 0.2799, 0.5016, 0.2799, 0.5116, 0.2799, 0.5116, 0.2799, 0.5016, 0.2822, 0.5015, 0.2822, 0.5116, 0.2665, 0.5117, 0.2665, 0.5017, 0.2688, 0.5017, 0.2688, 0.5118, 0.2688, 0.5118, 0.2688, 0.5017, 0.2712, 0.5017, 0.2712, 0.5118, 0.2712, 0.5118, 0.2712, 0.5017, 0.2735, 0.5017, 0.2735, 0.5117, 0.2735, 0.5117, 0.2735, 0.5017, 0.2752, 0.5015, 0.2752, 0.5116, 0.2427, 0.5015, 0.2527, 0.5015, 0.2526, 0.5031, 0.2425, 0.5031, 0.2425, 0.5031, 0.2526, 0.5031, 0.2525, 0.5052, 0.2425, 0.5052, 0.2425, 0.5052, 0.2525, 0.5052, 0.2525, 0.5077, 0.2424, 0.5077, 0.2424, 0.5077, 0.2525, 0.5077, 0.2525, 0.51, 0.2425, 0.51, 0.1681, 0.5065, 0.1691, 0.5042, 0.1708, 0.5025, 0.1731, 0.5015, 0.1755, 0.5015, 0.1778, 0.5025, 0.1795, 0.5042, 0.1805, 0.5065, 0.1805, 0.5089, 0.1795, 0.5112, 0.1778, 0.5129, 0.1755, 0.5139, 0.1731, 0.5139, 0.1708, 0.5129, 0.1691, 0.5112, 0.1681, 0.5089, 0.2425, 0.51, 0.2525, 0.51, 0.2526, 0.5119, 0.2426, 0.5119, 0.2577, 0.5116, 0.2577, 0.5015, 0.2596, 0.5017, 0.2596, 0.5117, 0.1655, 0.5025, 0.1672, 0.5042, 0.1681, 0.5065, 0.1681, 0.5089, 0.1672, 0.5112, 0.1655, 0.5129, 0.1632, 0.5139, 0.1607, 0.5139, 0.1585, 0.5129, 0.1567, 0.5112, 0.1558, 0.5089, 0.1558, 0.5065, 0.1567, 0.5042, 0.1585, 0.5025, 0.1607, 0.5015, 0.1632, 0.5015, 0.05277, 0.5593, 0.05277, 0.5015, 0.06031, 0.5015, 0.06031, 0.5593, 0.198, 0.5519, 0.198, 0.5016, 0.2005, 0.5015, 0.2005, 0.5518, 0.0377, 0.5593, 0.0377, 0.5015, 0.04524, 0.5015, 0.04524, 0.5593, 0.1855, 0.5582, 0.1855, 0.5015, 0.188, 0.5016, 0.188, 0.5582, 0.2847, 0.5089, 0.2822, 0.509, 0.2822, 0.5016, 0.2847, 0.5015, 0.3023, 0.5087, 0.2997, 0.5088, 0.2997, 0.5016, 0.3023, 0.5015, 0.03016, 0.5593, 0.03016, 0.5015, 0.0377, 0.5015, 0.0377, 0.5593, 0.2005, 0.5519, 0.2005, 0.5016, 0.203, 0.5015, 0.203, 0.5518, 0.04524, 0.5593, 0.04524, 0.5015, 0.05277, 0.5015, 0.05277, 0.5593, 0.188, 0.5582, 0.188, 0.5015, 0.1905, 0.5016, 0.1905, 0.5582, 0.2897, 0.5089, 0.2872, 0.509, 0.2872, 0.5016, 0.2897, 0.5015, 0.2972, 0.5087, 0.2947, 0.5088, 0.2947, 0.5016, 0.2972, 0.5015, 0.07539, 0.5518, 0.07539, 0.5015, 0.08042, 0.5015, 0.08042, 0.5518, 0.2055, 0.5518, 0.2055, 0.5015, 0.208, 0.5015, 0.208, 0.5518, 0.08042, 0.5518, 0.08042, 0.5015, 0.08544, 0.5015, 0.08544, 0.5518, 0.2552, 0.5392, 0.2552, 0.5015, 0.2577, 0.5017, 0.2577, 0.5394, 0.3198, 0.5064, 0.3173, 0.5063, 0.3173, 0.5015, 0.3198, 0.5016, 0.3173, 0.5065, 0.3148, 0.5064, 0.3148, 0.5015, 0.3173, 0.5016, 0.08544, 0.5518, 0.08544, 0.5015, 0.09047, 0.5015, 0.09047, 0.5518, 0.2374, 0.545, 0.2374, 0.5015, 0.2399, 0.5017, 0.2399, 0.5451, 0.09047, 0.5518, 0.09047, 0.5015, 0.0955, 0.5015, 0.0955, 0.5518, 0.2344, 0.5015, 0.234, 0.5357, 0.2315, 0.5358, 0.2319, 0.5017, 0.3223, 0.5063, 0.3198, 0.5064, 0.3198, 0.5016, 0.3223, 0.5015, 0.2344, 0.5393, 0.2319, 0.5395, 0.2315, 0.5358, 0.234, 0.5357, 0.1005, 0.5015, 0.1005, 0.5518, 0.0955, 0.5518, 0.0955, 0.5015, 0.2315, 0.5016, 0.2315, 0.5493, 0.229, 0.5492, 0.229, 0.5015, 0.1055, 0.5015, 0.1055, 0.5518, 0.1005, 0.5518, 0.1005, 0.5015, 0.2155, 0.5016, 0.2155, 0.5506, 0.213, 0.5506, 0.213, 0.5015, 0.3348, 0.5055, 0.3323, 0.5053, 0.3323, 0.5015, 0.3348, 0.5017, 0.3123, 0.5066, 0.3098, 0.5066, 0.3098, 0.5015, 0.3123, 0.5015, 0.1307, 0.5015, 0.1307, 0.5518, 0.1257, 0.5518, 0.1257, 0.5015, 0.2239, 0.5015, 0.2239, 0.5492, 0.2214, 0.5493, 0.2214, 0.5016, 0.1357, 0.5015, 0.1357, 0.5518, 0.1307, 0.5518, 0.1307, 0.5015, 0.221, 0.5051, 0.2214, 0.5421, 0.2189, 0.542, 0.2185, 0.5049, 0.2189, 0.5015, 0.2214, 0.5017, 0.221, 0.5051, 0.2185, 0.5049, 0.3298, 0.506, 0.3273, 0.5059, 0.3273, 0.5015, 0.3298, 0.5017, 0.1407, 0.5015, 0.1407, 0.5518, 0.1357, 0.5518, 0.1357, 0.5015, 0.2552, 0.5017, 0.2552, 0.5394, 0.2527, 0.5392, 0.2527, 0.5015, 0.1458, 0.5015, 0.1458, 0.5518, 0.1407, 0.5518, 0.1407, 0.5015, 0.2105, 0.5015, 0.2105, 0.5518, 0.208, 0.5518, 0.208, 0.5015, 0.3123, 0.5015, 0.3148, 0.5016, 0.3148, 0.5065, 0.3123, 0.5064, 0.3248, 0.5015, 0.3273, 0.5016, 0.3273, 0.5064, 0.3248, 0.5063, 0.1106, 0.5015, 0.1106, 0.5518, 0.1055, 0.5518, 0.1055, 0.5015, 0.2344, 0.5358, 0.2349, 0.5017, 0.2374, 0.5015, 0.2369, 0.5357, 0.1156, 0.5015, 0.1156, 0.5518, 0.1106, 0.5518, 0.1106, 0.5015, 0.2424, 0.5017, 0.2424, 0.5451, 0.2399, 0.545, 0.2399, 0.5015, 0.2344, 0.5358, 0.2369, 0.5357, 0.2374, 0.5393, 0.2349, 0.5395, 0.3223, 0.5016, 0.3248, 0.5015, 0.3248, 0.5063, 0.3223, 0.5064, 0.1458, 0.5518, 0.1458, 0.5015, 0.1508, 0.5015, 0.1508, 0.5518, 0.2105, 0.5506, 0.2105, 0.5015, 0.213, 0.5016, 0.213, 0.5506, 0.1508, 0.5518, 0.1508, 0.5015, 0.1558, 0.5015, 0.1558, 0.5518, 0.2265, 0.5492, 0.2265, 0.5015, 0.229, 0.5016, 0.229, 0.5493, 0.3073, 0.5015, 0.3098, 0.5015, 0.3098, 0.5066, 0.3073, 0.5066, 0.3348, 0.5015, 0.3373, 0.5017, 0.3373, 0.5055, 0.3348, 0.5053, 0.1156, 0.5518, 0.1156, 0.5015, 0.1206, 0.5015, 0.1206, 0.5518, 0.216, 0.542, 0.2155, 0.5049, 0.218, 0.5051, 0.2185, 0.5421, 0.1206, 0.5518, 0.1206, 0.5015, 0.1257, 0.5015, 0.1257, 0.5518, 0.2239, 0.5493, 0.2239, 0.5016, 0.2265, 0.5015, 0.2265, 0.5492, 0.3298, 0.5015, 0.3323, 0.5017, 0.3323, 0.506, 0.3298, 0.5059, 0.218, 0.5051, 0.2155, 0.5049, 0.216, 0.5015, 0.2185, 0.5017, 0.02262, 0.5015, 0.02262, 0.5593, 0.01508, 0.5593, 0.01508, 0.5015, 0.183, 0.5015, 0.183, 0.5582, 0.1805, 0.5582, 0.1805, 0.5016, 0.02262, 0.5593, 0.02262, 0.5015, 0.03016, 0.5015, 0.03016, 0.5593, 0.198, 0.5015, 0.198, 0.5567, 0.1955, 0.5568, 0.1955, 0.5016, 0.2922, 0.509, 0.2897, 0.5089, 0.2897, 0.5015, 0.2922, 0.5016, 0.3048, 0.5081, 0.3023, 0.5082, 0.3023, 0.5016, 0.3048, 0.5015, 0.06785, 0.5015, 0.06785, 0.5593, 0.06031, 0.5593, 0.06031, 0.5015, 0.193, 0.5016, 0.193, 0.5582, 0.1905, 0.5582, 0.1905, 0.5015, 0.07539, 0.5015, 0.07539, 0.5593, 0.06785, 0.5593, 0.06785, 0.5015, 0.2055, 0.5015, 0.2055, 0.5518, 0.203, 0.5519, 0.203, 0.5016, 0.2972, 0.5016, 0.2997, 0.5015, 0.2997, 0.5087, 0.2972, 0.5088, 0.2847, 0.5016, 0.2872, 0.5015, 0.2872, 0.5089, 0.2847, 0.509, 0.007539, 0.5015, 0.007539, 0.5593, -1.003e-10, 0.5593, 4.966e-09, 0.5015, 0.193, 0.5568, 0.193, 0.5016, 0.1955, 0.5015, 0.1955, 0.5567, 0.01508, 0.5015, 0.01508, 0.5593, 0.007539, 0.5593, 0.007539, 0.5015, 0.183, 0.5582, 0.183, 0.5016, 0.1855, 0.5015, 0.1855, 0.5582, 0.3048, 0.5016, 0.3073, 0.5015, 0.3073, 0.5081, 0.3048, 0.5082, 0.2922, 0.5015, 0.2947, 0.5016, 0.2947, 0.509, 0.2922, 0.5089, 0.5809, 0.6033, 0.5817, 0.5737, 0.5833, 0.5739, 0.5824, 0.6035, 0.7018, 0.4964, 0.6701, 0.4879, 0.6705, 0.4869, 0.702, 0.4953, 0.702, 0.4953, 0.6705, 0.4869, 0.671, 0.4854, 0.7023, 0.4938, 0.5804, 0.6345, 0.5809, 0.6033, 0.5824, 0.6035, 0.5819, 0.6346, 0.5819, 0.6346, 0.5824, 0.6035, 0.5837, 0.6039, 0.5831, 0.6349, 0.7344, 0.4996, 0.702, 0.4953, 0.7023, 0.4938, 0.7345, 0.4981, 0.5802, 0.6668, 0.5804, 0.6345, 0.5819, 0.6346, 0.5818, 0.6668, 0.5818, 0.6668, 0.5819, 0.6346, 0.5831, 0.6349, 0.583, 0.667, 0.7671, 0.4996, 0.7344, 0.4996, 0.7345, 0.4981, 0.767, 0.4981, 0.5804, 0.6996, 0.5802, 0.6668, 0.5818, 0.6668, 0.5819, 0.6996, 0.5819, 0.6996, 0.5818, 0.6668, 0.583, 0.667, 0.5831, 0.6996, 0.7995, 0.4953, 0.7671, 0.4996, 0.767, 0.4981, 0.7992, 0.4938, 0.5809, 0.7324, 0.5804, 0.6996, 0.5819, 0.6996, 0.5824, 0.7323, 0.5824, 0.7323, 0.5819, 0.6996, 0.5831, 0.6996, 0.5837, 0.7322, 0.8311, 0.4869, 0.7995, 0.4953, 0.7992, 0.4938, 0.8306, 0.4854, 0.5817, 0.7646, 0.5809, 0.7324, 0.5824, 0.7323, 0.5833, 0.7645, 0.5833, 0.7645, 0.5824, 0.7323, 0.5837, 0.7322, 0.5845, 0.7642, 0.8612, 0.4744, 0.8311, 0.4869, 0.8306, 0.4854, 0.8606, 0.473, 0.5829, 0.7956, 0.5817, 0.7646, 0.5833, 0.7645, 0.5844, 0.7955, 0.5844, 0.7955, 0.5833, 0.7645, 0.5845, 0.7642, 0.5856, 0.795, 0.8895, 0.458, 0.8612, 0.4744, 0.8606, 0.473, 0.8887, 0.4567, 0.5843, 0.825, 0.5829, 0.7956, 0.5844, 0.7955, 0.5859, 0.8248, 0.9162, 0.439, 0.8902, 0.459, 0.8895, 0.458, 0.9155, 0.4381, 0.9155, 0.4381, 0.8895, 0.458, 0.8887, 0.4567, 0.9144, 0.437, 0.5861, 0.8522, 0.5843, 0.825, 0.5859, 0.8248, 0.5876, 0.852, 0.9394, 0.4158, 0.9162, 0.439, 0.9155, 0.4381, 0.9386, 0.415, 0.9386, 0.415, 0.9155, 0.4381, 0.9144, 0.437, 0.9374, 0.414, 0.6319, 0.7505, 0.6307, 0.7788, 0.6291, 0.7786, 0.6303, 0.7503, 0.9594, 0.3897, 0.9394, 0.4158, 0.9386, 0.415, 0.9584, 0.3891, 0.9584, 0.3891, 0.9386, 0.415, 0.9374, 0.414, 0.9572, 0.3883, 0.6328, 0.7202, 0.6319, 0.7505, 0.6303, 0.7503, 0.6312, 0.72, 0.9758, 0.3613, 0.9594, 0.3897, 0.9584, 0.3891, 0.9748, 0.3608, 0.9748, 0.3608, 0.9584, 0.3891, 0.9572, 0.3883, 0.9734, 0.3601, 0.6334, 0.6885, 0.6328, 0.7202, 0.6312, 0.72, 0.6318, 0.6884, 0.6318, 0.6884, 0.6312, 0.72, 0.63, 0.7197, 0.6306, 0.6882, 0.9873, 0.3306, 0.9748, 0.3608, 0.9734, 0.3601, 0.9858, 0.3301, 0.6337, 0.6559, 0.6334, 0.6885, 0.6318, 0.6884, 0.6321, 0.6559, 0.6321, 0.6559, 0.6318, 0.6884, 0.6306, 0.6882, 0.6309, 0.6558, 0.9957, 0.2991, 0.9873, 0.3306, 0.9858, 0.3301, 0.9942, 0.2988, 0.6337, 0.623, 0.6337, 0.6559, 0.6321, 0.6559, 0.6321, 0.6231, 0.6321, 0.6231, 0.6321, 0.6559, 0.6309, 0.6558, 0.6309, 0.6231, 1.0, 0.2667, 0.9957, 0.2991, 0.9942, 0.2988, 0.9985, 0.2666, 0.6334, 0.5904, 0.6337, 0.623, 0.6321, 0.6231, 0.6318, 0.5905, 0.6318, 0.5905, 0.6321, 0.6231, 0.6309, 0.6231, 0.6306, 0.5907, 1.0, 0.234, 1.0, 0.2667, 0.9985, 0.2666, 0.9985, 0.2341, 0.6328, 0.5586, 0.6334, 0.5904, 0.6318, 0.5905, 0.6312, 0.5588, 0.6312, 0.5588, 0.6318, 0.5905, 0.6306, 0.5907, 0.63, 0.5591, 0.9957, 0.2016, 1.0, 0.234, 0.9985, 0.2341, 0.9942, 0.2019, 0.6319, 0.5282, 0.6328, 0.5586, 0.6312, 0.5588, 0.6303, 0.5284, 0.9883, 0.1697, 0.9968, 0.2014, 0.9957, 0.2016, 0.9873, 0.1701, 0.9873, 0.1701, 0.9957, 0.2016, 0.9942, 0.2019, 0.9858, 0.1706, 0.6307, 0.4996, 0.6319, 0.5282, 0.6303, 0.5284, 0.6291, 0.4998, 0.9758, 0.1394, 0.9883, 0.1697, 0.9873, 0.1701, 0.9748, 0.1399, 0.9748, 0.1399, 0.9873, 0.1701, 0.9858, 0.1706, 0.9734, 0.1406, 0.5908, 0.8192, 0.5892, 0.8478, 0.5876, 0.8475, 0.5892, 0.819, 0.9594, 0.111, 0.9758, 0.1394, 0.9748, 0.1399, 0.9584, 0.1116, 0.9584, 0.1116, 0.9748, 0.1399, 0.9734, 0.1406, 0.9572, 0.1124, 0.5921, 0.7888, 0.5908, 0.8192, 0.5892, 0.819, 0.5905, 0.7886, 0.9394, 0.08493, 0.9594, 0.111, 0.9584, 0.1116, 0.9386, 0.08567, 0.9386, 0.08567, 0.9584, 0.1116, 0.9572, 0.1124, 0.9374, 0.08669, 0.5932, 0.757, 0.5921, 0.7888, 0.5905, 0.7886, 0.5916, 0.7569, 0.5916, 0.7569, 0.5905, 0.7886, 0.5894, 0.7883, 0.5904, 0.7567, 0.9155, 0.06257, 0.9386, 0.08567, 0.9374, 0.08669, 0.9144, 0.06373, 0.594, 0.7244, 0.5932, 0.757, 0.5916, 0.7569, 0.5924, 0.7243, 0.5924, 0.7243, 0.5916, 0.7569, 0.5904, 0.7567, 0.5912, 0.7242, 0.8895, 0.04268, 0.9155, 0.06257, 0.9144, 0.06373, 0.8887, 0.04396, 0.5944, 0.6915, 0.594, 0.7244, 0.5924, 0.7243, 0.5929, 0.6915, 0.5929, 0.6915, 0.5924, 0.7243, 0.5912, 0.7242, 0.5917, 0.6916, 0.8612, 0.02635, 0.8895, 0.04268, 0.8887, 0.04396, 0.8606, 0.02773, 0.5946, 0.6589, 0.5944, 0.6915, 0.5929, 0.6915, 0.593, 0.659, 0.593, 0.659, 0.5929, 0.6915, 0.5917, 0.6916, 0.5918, 0.6592, 0.8311, 0.01385, 0.8612, 0.02635, 0.8606, 0.02773, 0.8306, 0.0153, 0.5944, 0.6272, 0.5946, 0.6589, 0.593, 0.659, 0.5929, 0.6274, 0.5929, 0.6274, 0.593, 0.659, 0.5918, 0.6592, 0.5917, 0.6277, 0.7995, 0.00539, 0.8311, 0.01385, 0.8306, 0.0153, 0.7992, 0.006901, 0.594, 0.5969, 0.5944, 0.6272, 0.5929, 0.6274, 0.5924, 0.5971, 0.7672, 1.265e-08, 0.7997, 0.004284, 0.7995, 0.00539, 0.7671, 0.001125, 0.7671, 0.001125, 0.7995, 0.00539, 0.7992, 0.006901, 0.767, 0.002663, 0.5932, 0.5686, 0.594, 0.5969, 0.5924, 0.5971, 0.5916, 0.5688, 0.7344, 4.844e-08, 0.7672, 1.265e-08, 0.7671, 0.001125, 0.7344, 0.001125, 0.7344, 0.001125, 0.7671, 0.001125, 0.767, 0.002663, 0.7345, 0.002663, 0.5921, 0.5426, 0.5932, 0.5686, 0.5916, 0.5688, 0.5905, 0.5428, 0.7018, 0.004284, 0.7344, 4.844e-08, 0.7344, 0.001125, 0.702, 0.00539, 0.702, 0.00539, 0.7344, 0.001125, 0.7345, 0.002663, 0.7023, 0.006901, 0.5908, 0.5195, 0.5921, 0.5426, 0.5905, 0.5428, 0.5892, 0.5198, 0.6701, 0.01278, 0.7018, 0.004284, 0.702, 0.00539, 0.6705, 0.01385, 0.6705, 0.01385, 0.702, 0.00539, 0.7023, 0.006901, 0.671, 0.0153, 0.5892, 0.4996, 0.5908, 0.5195, 0.5892, 0.5198, 0.5876, 0.4999, 0.6398, 0.02534, 0.6701, 0.01278, 0.6705, 0.01385, 0.6403, 0.02635, 0.6403, 0.02635, 0.6705, 0.01385, 0.671, 0.0153, 0.641, 0.02773, 0.5422, 0.5167, 0.5441, 0.4996, 0.5457, 0.4999, 0.5438, 0.517, 0.6114, 0.04175, 0.6398, 0.02534, 0.6403, 0.02635, 0.612, 0.04268, 0.612, 0.04268, 0.6403, 0.02635, 0.641, 0.02773, 0.6129, 0.04396, 0.5406, 0.5374, 0.5422, 0.5167, 0.5438, 0.517, 0.5421, 0.5377, 0.5853, 0.06172, 0.6114, 0.04175, 0.612, 0.04268, 0.5861, 0.06257, 0.5861, 0.06257, 0.612, 0.04268, 0.6129, 0.04396, 0.5871, 0.06373, 0.5391, 0.5612, 0.5406, 0.5374, 0.5421, 0.5377, 0.5407, 0.5614, 0.5621, 0.08493, 0.5853, 0.06172, 0.5861, 0.06257, 0.563, 0.08567, 0.563, 0.08567, 0.5861, 0.06257, 0.5871, 0.06373, 0.5641, 0.08669, 0.5379, 0.5877, 0.5391, 0.5612, 0.5407, 0.5614, 0.5395, 0.5879, 0.5422, 0.111, 0.5621, 0.08493, 0.563, 0.08567, 0.5431, 0.1116, 0.5431, 0.1116, 0.563, 0.08567, 0.5641, 0.08669, 0.5444, 0.1125, 0.537, 0.6166, 0.5379, 0.5877, 0.5395, 0.5879, 0.5386, 0.6168, 0.5257, 0.1394, 0.5422, 0.111, 0.5431, 0.1116, 0.5268, 0.1399, 0.5268, 0.1399, 0.5431, 0.1116, 0.5444, 0.1125, 0.5281, 0.1406, 0.5364, 0.6473, 0.537, 0.6166, 0.5386, 0.6168, 0.5379, 0.6474, 0.5379, 0.6474, 0.5386, 0.6168, 0.5398, 0.6172, 0.5391, 0.6477, 0.5143, 0.1701, 0.5268, 0.1399, 0.5281, 0.1406, 0.5157, 0.1706, 0.5361, 0.6792, 0.5364, 0.6473, 0.5379, 0.6474, 0.5376, 0.6793, 0.5376, 0.6793, 0.5379, 0.6474, 0.5391, 0.6477, 0.5388, 0.6795, 0.5058, 0.2016, 0.5143, 0.1701, 0.5157, 0.1706, 0.5073, 0.2019, 0.5361, 0.7119, 0.5361, 0.6792, 0.5376, 0.6793, 0.5376, 0.7119, 0.5376, 0.7119, 0.5376, 0.6793, 0.5388, 0.6795, 0.5388, 0.7119, 0.5015, 0.234, 0.5058, 0.2016, 0.5073, 0.2019, 0.5031, 0.2341, 0.5364, 0.7448, 0.5361, 0.7119, 0.5376, 0.7119, 0.5379, 0.7447, 0.5379, 0.7447, 0.5376, 0.7119, 0.5388, 0.7119, 0.5391, 0.7446, 0.5015, 0.2667, 0.5015, 0.234, 0.5031, 0.2341, 0.5031, 0.2666, 0.537, 0.7772, 0.5364, 0.7448, 0.5379, 0.7447, 0.5386, 0.7771, 0.5386, 0.7771, 0.5379, 0.7447, 0.5391, 0.7446, 0.5398, 0.7769, 0.5058, 0.2991, 0.5015, 0.2667, 0.5031, 0.2666, 0.5073, 0.2988, 0.5379, 0.8088, 0.537, 0.7772, 0.5386, 0.7771, 0.5395, 0.8086, 0.5395, 0.8086, 0.5386, 0.7771, 0.5398, 0.7769, 0.5407, 0.8082, 0.5143, 0.3306, 0.5058, 0.2991, 0.5073, 0.2988, 0.5157, 0.3301, 0.5391, 0.8388, 0.5379, 0.8088, 0.5395, 0.8086, 0.5407, 0.8386, 0.5257, 0.3613, 0.5132, 0.331, 0.5143, 0.3306, 0.5268, 0.3608, 0.5268, 0.3608, 0.5143, 0.3306, 0.5157, 0.3301, 0.5281, 0.3601, 0.5406, 0.8669, 0.5391, 0.8388, 0.5407, 0.8386, 0.5421, 0.8666, 0.5422, 0.3897, 0.5257, 0.3613, 0.5268, 0.3608, 0.5431, 0.3891, 0.5431, 0.3891, 0.5268, 0.3608, 0.5281, 0.3601, 0.5444, 0.3883, 0.5422, 0.8925, 0.5406, 0.8669, 0.5421, 0.8666, 0.5438, 0.8922, 0.5621, 0.4158, 0.5422, 0.3897, 0.5431, 0.3891, 0.563, 0.415, 0.563, 0.415, 0.5431, 0.3891, 0.5444, 0.3883, 0.5641, 0.414, 0.5441, 0.9151, 0.5422, 0.8925, 0.5438, 0.8922, 0.5457, 0.9148, 0.5853, 0.439, 0.5621, 0.4158, 0.563, 0.415, 0.5861, 0.4381, 0.5861, 0.4381, 0.563, 0.415, 0.5641, 0.414, 0.5871, 0.437, 0.5843, 0.5214, 0.5861, 0.4996, 0.5876, 0.4999, 0.5859, 0.5217, 0.6114, 0.459, 0.5853, 0.439, 0.5861, 0.4381, 0.612, 0.458, 0.612, 0.458, 0.5861, 0.4381, 0.5871, 0.437, 0.6129, 0.4567, 0.5829, 0.5463, 0.5843, 0.5214, 0.5859, 0.5217, 0.5844, 0.5465, 0.6398, 0.4754, 0.6114, 0.459, 0.612, 0.458, 0.6403, 0.4744, 0.6403, 0.4744, 0.612, 0.458, 0.6129, 0.4567, 0.641, 0.473, 0.5817, 0.5737, 0.5829, 0.5463, 0.5844, 0.5465, 0.5833, 0.5739, 0.6701, 0.4879, 0.6398, 0.4754, 0.6403, 0.4744, 0.6705, 0.4869, 0.6705, 0.4869, 0.6403, 0.4744, 0.641, 0.473, 0.671, 0.4854, 0.7036, 0.4875, 0.673, 0.4793, 0.6735, 0.4779, 0.7039, 0.486, 0.7061, 0.7098, 0.7059, 0.6795, 0.7071, 0.6793, 0.7073, 0.7094, 0.7073, 0.7094, 0.7071, 0.6793, 0.7087, 0.6792, 0.7088, 0.7093, 0.735, 0.4916, 0.7036, 0.4875, 0.7039, 0.486, 0.7351, 0.4901, 0.7351, 0.4901, 0.7039, 0.486, 0.7041, 0.4849, 0.7351, 0.489, 0.7077, 0.7383, 0.7073, 0.7094, 0.7088, 0.7093, 0.7093, 0.7381, 0.7666, 0.4916, 0.735, 0.4916, 0.7351, 0.4901, 0.7665, 0.4901, 0.7665, 0.4901, 0.7351, 0.4901, 0.7351, 0.489, 0.7664, 0.489, 0.7085, 0.7653, 0.7077, 0.7383, 0.7093, 0.7381, 0.71, 0.7651, 0.7979, 0.4875, 0.7666, 0.4916, 0.7665, 0.4901, 0.7976, 0.486, 0.7976, 0.486, 0.7665, 0.4901, 0.7664, 0.489, 0.7974, 0.4849, 0.7095, 0.79, 0.7085, 0.7653, 0.71, 0.7651, 0.711, 0.7897, 0.8285, 0.4793, 0.7979, 0.4875, 0.7976, 0.486, 0.828, 0.4779, 0.828, 0.4779, 0.7976, 0.486, 0.7974, 0.4849, 0.8276, 0.4768, 0.7108, 0.812, 0.7095, 0.79, 0.711, 0.7897, 0.7123, 0.8117, 0.8577, 0.4672, 0.8285, 0.4793, 0.828, 0.4779, 0.857, 0.4658, 0.857, 0.4658, 0.828, 0.4779, 0.8276, 0.4768, 0.8565, 0.4648, 0.7123, 0.8309, 0.7108, 0.812, 0.7123, 0.8117, 0.7138, 0.8306, 0.8851, 0.4514, 0.8577, 0.4672, 0.857, 0.4658, 0.8842, 0.4501, 0.8842, 0.4501, 0.857, 0.4658, 0.8565, 0.4648, 0.8836, 0.4492, 0.681, 0.8787, 0.6792, 0.895, 0.6777, 0.8946, 0.6795, 0.8784, 0.9102, 0.4321, 0.8851, 0.4514, 0.8842, 0.4501, 0.9092, 0.431, 0.9092, 0.431, 0.8842, 0.4501, 0.8836, 0.4492, 0.9084, 0.4301, 0.6826, 0.859, 0.681, 0.8787, 0.6795, 0.8784, 0.6811, 0.8587, 0.9326, 0.4098, 0.9102, 0.4321, 0.9092, 0.431, 0.9314, 0.4088, 0.9314, 0.4088, 0.9092, 0.431, 0.9084, 0.4301, 0.9306, 0.408, 0.684, 0.8364, 0.6826, 0.859, 0.6811, 0.8587, 0.6825, 0.8361, 0.9518, 0.3847, 0.9326, 0.4098, 0.9314, 0.4088, 0.9505, 0.3838, 0.9505, 0.3838, 0.9314, 0.4088, 0.9306, 0.408, 0.9496, 0.3832, 0.6852, 0.8111, 0.684, 0.8364, 0.6825, 0.8361, 0.6836, 0.8109, 0.9676, 0.3573, 0.9518, 0.3847, 0.9505, 0.3838, 0.9662, 0.3566, 0.9662, 0.3566, 0.9505, 0.3838, 0.9496, 0.3832, 0.9652, 0.3561, 0.686, 0.7837, 0.6852, 0.8111, 0.6836, 0.8109, 0.6845, 0.7835, 0.9797, 0.3281, 0.9676, 0.3573, 0.9662, 0.3566, 0.9783, 0.3276, 0.6878, 0.7548, 0.6872, 0.7841, 0.686, 0.7837, 0.6866, 0.7545, 0.6866, 0.7545, 0.686, 0.7837, 0.6845, 0.7835, 0.6851, 0.7544, 0.9879, 0.2975, 0.9797, 0.3281, 0.9783, 0.3276, 0.9864, 0.2972, 0.6881, 0.7243, 0.6878, 0.7548, 0.6866, 0.7545, 0.6869, 0.7241, 0.6869, 0.7241, 0.6866, 0.7545, 0.6851, 0.7544, 0.6854, 0.724, 0.992, 0.2662, 0.9879, 0.2975, 0.9864, 0.2972, 0.9905, 0.2661, 0.6881, 0.693, 0.6881, 0.7243, 0.6869, 0.7241, 0.6869, 0.693, 0.6869, 0.693, 0.6869, 0.7241, 0.6854, 0.724, 0.6854, 0.693, 0.992, 0.2345, 0.992, 0.2662, 0.9905, 0.2661, 0.9905, 0.2346, 0.6878, 0.6616, 0.6881, 0.693, 0.6869, 0.693, 0.6866, 0.6617, 0.6866, 0.6617, 0.6869, 0.693, 0.6854, 0.693, 0.6851, 0.6617, 0.9879, 0.2032, 0.992, 0.2345, 0.9905, 0.2346, 0.9864, 0.2035, 0.6872, 0.6305, 0.6878, 0.6616, 0.6866, 0.6617, 0.686, 0.6308, 0.686, 0.6308, 0.6866, 0.6617, 0.6851, 0.6617, 0.6845, 0.6309, 0.9797, 0.1726, 0.9879, 0.2032, 0.9864, 0.2035, 0.9783, 0.1731, 0.6864, 0.6004, 0.6872, 0.6305, 0.686, 0.6308, 0.6852, 0.6008, 0.6852, 0.6008, 0.686, 0.6308, 0.6845, 0.6309, 0.6836, 0.6009, 0.9676, 0.1434, 0.9797, 0.1726, 0.9783, 0.1731, 0.9662, 0.1441, 0.9662, 0.1441, 0.9783, 0.1731, 0.9772, 0.1735, 0.9652, 0.1446, 0.684, 0.5722, 0.6852, 0.6008, 0.6836, 0.6009, 0.6825, 0.5724, 0.9518, 0.116, 0.9676, 0.1434, 0.9662, 0.1441, 0.9505, 0.1169, 0.9505, 0.1169, 0.9662, 0.1441, 0.9652, 0.1446, 0.9496, 0.1175, 0.6826, 0.5455, 0.684, 0.5722, 0.6825, 0.5724, 0.6811, 0.5457, 0.9326, 0.09093, 0.9518, 0.116, 0.9505, 0.1169, 0.9314, 0.09195, 0.9314, 0.09195, 0.9505, 0.1169, 0.9496, 0.1175, 0.9306, 0.09269, 0.681, 0.5212, 0.6826, 0.5455, 0.6811, 0.5457, 0.6795, 0.5214, 0.9102, 0.06857, 0.9326, 0.09093, 0.9314, 0.09195, 0.9092, 0.06972, 0.9092, 0.06972, 0.9314, 0.09195, 0.9306, 0.09269, 0.9084, 0.07057, 0.6792, 0.4996, 0.681, 0.5212, 0.6795, 0.5214, 0.6777, 0.4999, 0.8851, 0.04931, 0.9102, 0.06857, 0.9092, 0.06972, 0.8842, 0.05059, 0.8842, 0.05059, 0.9092, 0.06972, 0.9084, 0.07057, 0.8836, 0.05153, 0.7008, 0.8144, 0.6991, 0.8351, 0.6976, 0.8348, 0.6992, 0.8141, 0.8577, 0.0335, 0.8851, 0.04931, 0.8842, 0.05059, 0.857, 0.03488, 0.857, 0.03488, 0.8842, 0.05059, 0.8836, 0.05153, 0.8565, 0.03589, 0.7022, 0.7907, 0.7008, 0.8144, 0.6992, 0.8141, 0.7006, 0.7905, 0.8285, 0.02139, 0.8577, 0.0335, 0.857, 0.03488, 0.828, 0.02285, 0.828, 0.02285, 0.857, 0.03488, 0.8565, 0.03589, 0.8276, 0.02392, 0.7033, 0.7646, 0.7022, 0.7907, 0.7006, 0.7905, 0.7017, 0.7644, 0.7979, 0.01321, 0.8285, 0.02139, 0.828, 0.02285, 0.7976, 0.01472, 0.7976, 0.01472, 0.828, 0.02285, 0.8276, 0.02392, 0.7974, 0.01582, 0.7041, 0.7364, 0.7033, 0.7646, 0.7017, 0.7644, 0.7025, 0.7363, 0.7666, 0.009079, 0.7979, 0.01321, 0.7976, 0.01472, 0.7665, 0.01062, 0.7058, 0.707, 0.7053, 0.7369, 0.7041, 0.7364, 0.7045, 0.7068, 0.7045, 0.7068, 0.7041, 0.7364, 0.7025, 0.7363, 0.703, 0.7067, 0.735, 0.009079, 0.7666, 0.009079, 0.7665, 0.01062, 0.7351, 0.01062, 0.7059, 0.6762, 0.7058, 0.707, 0.7045, 0.7068, 0.7047, 0.676, 0.7047, 0.676, 0.7045, 0.7068, 0.703, 0.7067, 0.7031, 0.676, 0.7036, 0.01321, 0.735, 0.009079, 0.7351, 0.01062, 0.7039, 0.01472, 0.7058, 0.6448, 0.7059, 0.6762, 0.7047, 0.676, 0.7045, 0.6448, 0.7045, 0.6448, 0.7047, 0.676, 0.7031, 0.676, 0.703, 0.6448, 0.673, 0.02139, 0.7036, 0.01321, 0.7039, 0.01472, 0.6735, 0.02285, 0.7053, 0.6135, 0.7058, 0.6448, 0.7045, 0.6448, 0.7041, 0.6136, 0.7041, 0.6136, 0.7045, 0.6448, 0.703, 0.6448, 0.7025, 0.6137, 0.6438, 0.0335, 0.673, 0.02139, 0.6735, 0.02285, 0.6445, 0.03488, 0.7045, 0.5827, 0.7053, 0.6135, 0.7041, 0.6136, 0.7033, 0.583, 0.7033, 0.583, 0.7041, 0.6136, 0.7025, 0.6137, 0.7017, 0.5831, 0.6164, 0.04931, 0.6438, 0.0335, 0.6445, 0.03488, 0.6173, 0.05059, 0.7034, 0.553, 0.7045, 0.5827, 0.7033, 0.583, 0.7022, 0.5534, 0.7022, 0.5534, 0.7033, 0.583, 0.7017, 0.5831, 0.7006, 0.5536, 0.5913, 0.06857, 0.6164, 0.04931, 0.6173, 0.05059, 0.5924, 0.06972, 0.5924, 0.06972, 0.6173, 0.05059, 0.6179, 0.05153, 0.5931, 0.07057, 0.7008, 0.5255, 0.7022, 0.5534, 0.7006, 0.5536, 0.6992, 0.5257, 0.569, 0.09093, 0.5913, 0.06857, 0.5924, 0.06972, 0.5701, 0.09195, 0.5701, 0.09195, 0.5924, 0.06972, 0.5931, 0.07057, 0.571, 0.09269, 0.6991, 0.4996, 0.7008, 0.5255, 0.6992, 0.5257, 0.6976, 0.4999, 0.5497, 0.116, 0.569, 0.09093, 0.5701, 0.09195, 0.551, 0.1169, 0.551, 0.1169, 0.5701, 0.09195, 0.571, 0.09269, 0.5519, 0.1175, 0.7262, 0.5266, 0.7274, 0.4996, 0.7289, 0.4998, 0.7278, 0.5268, 0.5339, 0.1434, 0.5497, 0.116, 0.551, 0.1169, 0.5353, 0.1441, 0.5353, 0.1441, 0.551, 0.1169, 0.5519, 0.1175, 0.5363, 0.1446, 0.7254, 0.5554, 0.7262, 0.5266, 0.7278, 0.5268, 0.7269, 0.5555, 0.5218, 0.1726, 0.5339, 0.1434, 0.5353, 0.1441, 0.5233, 0.1731, 0.7236, 0.5853, 0.7242, 0.555, 0.7254, 0.5554, 0.7248, 0.5856, 0.7248, 0.5856, 0.7254, 0.5554, 0.7269, 0.5555, 0.7264, 0.5856, 0.5136, 0.2032, 0.5218, 0.1726, 0.5233, 0.1731, 0.5151, 0.2035, 0.7233, 0.6165, 0.7236, 0.5853, 0.7248, 0.5856, 0.7245, 0.6166, 0.7245, 0.6166, 0.7248, 0.5856, 0.7264, 0.5856, 0.7261, 0.6166, 0.5095, 0.2345, 0.5136, 0.2032, 0.5151, 0.2035, 0.511, 0.2346, 0.7233, 0.6479, 0.7233, 0.6165, 0.7245, 0.6166, 0.7245, 0.6478, 0.7245, 0.6478, 0.7245, 0.6166, 0.7261, 0.6166, 0.7261, 0.6478, 0.5095, 0.2662, 0.5095, 0.2345, 0.511, 0.2346, 0.511, 0.2661, 0.7236, 0.6791, 0.7233, 0.6479, 0.7245, 0.6478, 0.7248, 0.6789, 0.7248, 0.6789, 0.7245, 0.6478, 0.7261, 0.6478, 0.7264, 0.6788, 0.5136, 0.2975, 0.5095, 0.2662, 0.511, 0.2661, 0.5151, 0.2972, 0.7242, 0.7095, 0.7236, 0.6791, 0.7248, 0.6789, 0.7254, 0.7091, 0.7254, 0.7091, 0.7248, 0.6789, 0.7264, 0.6788, 0.7269, 0.709, 0.5218, 0.3281, 0.5136, 0.2975, 0.5151, 0.2972, 0.5233, 0.3276, 0.5233, 0.3276, 0.5151, 0.2972, 0.5162, 0.297, 0.5243, 0.3272, 0.7262, 0.7381, 0.7254, 0.7091, 0.7269, 0.709, 0.7278, 0.7379, 0.5339, 0.3573, 0.5218, 0.3281, 0.5233, 0.3276, 0.5353, 0.3566, 0.5353, 0.3566, 0.5233, 0.3276, 0.5243, 0.3272, 0.5363, 0.3561, 0.7274, 0.7653, 0.7262, 0.7381, 0.7278, 0.7379, 0.7289, 0.7651, 0.5497, 0.3847, 0.5339, 0.3573, 0.5353, 0.3566, 0.551, 0.3838, 0.551, 0.3838, 0.5353, 0.3566, 0.5363, 0.3561, 0.5519, 0.3832, 0.7108, 0.5268, 0.7123, 0.4996, 0.7138, 0.4998, 0.7123, 0.527, 0.569, 0.4098, 0.5497, 0.3847, 0.551, 0.3838, 0.5701, 0.4088, 0.5701, 0.4088, 0.551, 0.3838, 0.5519, 0.3832, 0.571, 0.408, 0.7095, 0.5557, 0.7108, 0.5268, 0.7123, 0.527, 0.711, 0.5559, 0.5913, 0.4321, 0.569, 0.4098, 0.5701, 0.4088, 0.5924, 0.431, 0.7073, 0.5857, 0.7083, 0.5553, 0.7095, 0.5557, 0.7085, 0.586, 0.7085, 0.586, 0.7095, 0.5557, 0.711, 0.5559, 0.71, 0.5861, 0.6164, 0.4514, 0.5913, 0.4321, 0.5924, 0.431, 0.6173, 0.4501, 0.7065, 0.6169, 0.7073, 0.5857, 0.7085, 0.586, 0.7077, 0.617, 0.7077, 0.617, 0.7085, 0.586, 0.71, 0.5861, 0.7093, 0.617, 0.6438, 0.4672, 0.6164, 0.4514, 0.6173, 0.4501, 0.6445, 0.4658, 0.7061, 0.6483, 0.7065, 0.6169, 0.7077, 0.617, 0.7073, 0.6483, 0.7073, 0.6483, 0.7077, 0.617, 0.7093, 0.617, 0.7088, 0.6483, 0.673, 0.4793, 0.6438, 0.4672, 0.6445, 0.4658, 0.6735, 0.4779, 0.7059, 0.6795, 0.7061, 0.6483, 0.7073, 0.6483, 0.7071, 0.6793, 0.7071, 0.6793, 0.7073, 0.6483, 0.7088, 0.6483, 0.7087, 0.6792, 0.5714, 0.6034, 0.5723, 0.5738, 0.5817, 0.5737, 0.5809, 0.6033, 0.673, 0.4793, 0.7036, 0.4875, 0.7023, 0.4938, 0.671, 0.4854, 0.5709, 0.6346, 0.5714, 0.6034, 0.5809, 0.6033, 0.5804, 0.6345, 0.7036, 0.4875, 0.735, 0.4916, 0.7345, 0.4981, 0.7023, 0.4938, 0.6438, 0.4672, 0.673, 0.4793, 0.671, 0.4854, 0.641, 0.473, 0.5723, 0.5738, 0.5734, 0.5464, 0.5829, 0.5463, 0.5817, 0.5737, 0.5707, 0.6669, 0.5709, 0.6346, 0.5804, 0.6345, 0.5802, 0.6668, 0.735, 0.4916, 0.7666, 0.4916, 0.767, 0.4981, 0.7345, 0.4981, 0.5709, 0.6997, 0.5707, 0.6669, 0.5802, 0.6668, 0.5804, 0.6996, 0.7666, 0.4916, 0.7979, 0.4875, 0.7992, 0.4938, 0.767, 0.4981, 0.5714, 0.7325, 0.5709, 0.6997, 0.5804, 0.6996, 0.5809, 0.7324, 0.7979, 0.4875, 0.8285, 0.4793, 0.8306, 0.4854, 0.7992, 0.4938, 0.5723, 0.7647, 0.5714, 0.7325, 0.5809, 0.7324, 0.5817, 0.7646, 0.8285, 0.4793, 0.8577, 0.4672, 0.8606, 0.473, 0.8306, 0.4854, 0.5734, 0.7957, 0.5723, 0.7647, 0.5817, 0.7646, 0.5829, 0.7956, 0.8577, 0.4672, 0.8851, 0.4514, 0.8887, 0.4567, 0.8606, 0.473, 0.5749, 0.8251, 0.5734, 0.7957, 0.5829, 0.7956, 0.5843, 0.825, 0.8851, 0.4514, 0.9102, 0.4321, 0.9144, 0.437, 0.8887, 0.4567, 0.5766, 0.8523, 0.5749, 0.8251, 0.5843, 0.825, 0.5861, 0.8522, 0.9102, 0.4321, 0.9326, 0.4098, 0.9374, 0.414, 0.9144, 0.437, 0.6413, 0.7505, 0.6401, 0.7788, 0.6307, 0.7788, 0.6319, 0.7505, 0.9326, 0.4098, 0.9518, 0.3847, 0.9572, 0.3883, 0.9374, 0.414, 0.6422, 0.7202, 0.6413, 0.7505, 0.6319, 0.7505, 0.6328, 0.7202, 0.9518, 0.3847, 0.9676, 0.3573, 0.9734, 0.3601, 0.9572, 0.3883, 0.6428, 0.6885, 0.6422, 0.7202, 0.6328, 0.7202, 0.6334, 0.6885, 0.9676, 0.3573, 0.9797, 0.3281, 0.9858, 0.3301, 0.9734, 0.3601, 0.6432, 0.6559, 0.6428, 0.6885, 0.6334, 0.6885, 0.6337, 0.6559, 0.9797, 0.3281, 0.9879, 0.2975, 0.9942, 0.2988, 0.9858, 0.3301, 0.6432, 0.623, 0.6432, 0.6559, 0.6337, 0.6559, 0.6337, 0.623, 0.9879, 0.2975, 0.992, 0.2662, 0.9985, 0.2666, 0.9942, 0.2988, 0.6428, 0.5904, 0.6432, 0.623, 0.6337, 0.623, 0.6334, 0.5904, 0.992, 0.2662, 0.992, 0.2345, 0.9985, 0.2341, 0.9985, 0.2666, 0.6422, 0.5586, 0.6428, 0.5904, 0.6334, 0.5904, 0.6328, 0.5586, 0.992, 0.2345, 0.9879, 0.2032, 0.9942, 0.2019, 0.9985, 0.2341, 0.6413, 0.5282, 0.6422, 0.5586, 0.6328, 0.5586, 0.6319, 0.5282, 0.9879, 0.2032, 0.9797, 0.1726, 0.9858, 0.1706, 0.9942, 0.2019, 0.6401, 0.4996, 0.6413, 0.5282, 0.6319, 0.5282, 0.6307, 0.4996, 0.9797, 0.1726, 0.9676, 0.1434, 0.9734, 0.1406, 0.9858, 0.1706, 0.6002, 0.8194, 0.5986, 0.8479, 0.5892, 0.8478, 0.5908, 0.8192, 0.9676, 0.1434, 0.9518, 0.116, 0.9572, 0.1124, 0.9734, 0.1406, 0.6016, 0.7889, 0.6002, 0.8194, 0.5908, 0.8192, 0.5921, 0.7888, 0.9518, 0.116, 0.9326, 0.09093, 0.9374, 0.08669, 0.9572, 0.1124, 0.6026, 0.7571, 0.6016, 0.7889, 0.5921, 0.7888, 0.5932, 0.757, 0.9326, 0.09093, 0.9102, 0.06857, 0.9144, 0.06373, 0.9374, 0.08669, 0.6034, 0.7245, 0.6026, 0.7571, 0.5932, 0.757, 0.594, 0.7244, 0.9102, 0.06857, 0.8851, 0.04931, 0.8887, 0.04396, 0.9144, 0.06373, 0.6039, 0.6917, 0.6034, 0.7245, 0.594, 0.7244, 0.5944, 0.6915, 0.8851, 0.04931, 0.8577, 0.0335, 0.8606, 0.02773, 0.8887, 0.04396, 0.604, 0.6591, 0.6039, 0.6917, 0.5944, 0.6915, 0.5946, 0.6589, 0.8577, 0.0335, 0.8285, 0.02139, 0.8306, 0.0153, 0.8606, 0.02773, 0.6039, 0.6274, 0.604, 0.6591, 0.5946, 0.6589, 0.5944, 0.6272, 0.8285, 0.02139, 0.7979, 0.01321, 0.7992, 0.006901, 0.8306, 0.0153, 0.6034, 0.5971, 0.6039, 0.6274, 0.5944, 0.6272, 0.594, 0.5969, 0.7979, 0.01321, 0.7666, 0.009079, 0.767, 0.002663, 0.7992, 0.006901, 0.6026, 0.5687, 0.6034, 0.5971, 0.594, 0.5969, 0.5932, 0.5686, 0.7666, 0.009079, 0.735, 0.009079, 0.7345, 0.002663, 0.767, 0.002663, 0.6016, 0.5427, 0.6026, 0.5687, 0.5932, 0.5686, 0.5921, 0.5426, 0.735, 0.009079, 0.7036, 0.01321, 0.7023, 0.006901, 0.7345, 0.002663, 0.6002, 0.5196, 0.6016, 0.5427, 0.5921, 0.5426, 0.5908, 0.5195, 0.7036, 0.01321, 0.673, 0.02139, 0.671, 0.0153, 0.7023, 0.006901, 0.5986, 0.4997, 0.6002, 0.5196, 0.5908, 0.5195, 0.5892, 0.4996, 0.673, 0.02139, 0.6438, 0.0335, 0.641, 0.02773, 0.671, 0.0153, 0.5328, 0.5168, 0.5347, 0.4997, 0.5441, 0.4996, 0.5422, 0.5167, 0.6438, 0.0335, 0.6164, 0.04931, 0.6129, 0.04396, 0.641, 0.02773, 0.5311, 0.5374, 0.5328, 0.5168, 0.5422, 0.5167, 0.5406, 0.5374, 0.6164, 0.04931, 0.5913, 0.06857, 0.5871, 0.06373, 0.6129, 0.04396, 0.5296, 0.5612, 0.5311, 0.5374, 0.5406, 0.5374, 0.5391, 0.5612, 0.5913, 0.06857, 0.569, 0.09093, 0.5641, 0.08669, 0.5871, 0.06373, 0.5284, 0.5878, 0.5296, 0.5612, 0.5391, 0.5612, 0.5379, 0.5877, 0.569, 0.09093, 0.5497, 0.116, 0.5444, 0.1125, 0.5641, 0.08669, 0.5275, 0.6167, 0.5284, 0.5878, 0.5379, 0.5877, 0.537, 0.6166, 0.5497, 0.116, 0.5339, 0.1434, 0.5281, 0.1406, 0.5444, 0.1125, 0.5269, 0.6473, 0.5275, 0.6167, 0.537, 0.6166, 0.5364, 0.6473, 0.5339, 0.1434, 0.5218, 0.1726, 0.5157, 0.1706, 0.5281, 0.1406, 0.5266, 0.6793, 0.5269, 0.6473, 0.5364, 0.6473, 0.5361, 0.6792, 0.5218, 0.1726, 0.5136, 0.2032, 0.5073, 0.2019, 0.5157, 0.1706, 0.5266, 0.712, 0.5266, 0.6793, 0.5361, 0.6792, 0.5361, 0.7119, 0.5136, 0.2032, 0.5095, 0.2345, 0.5031, 0.2341, 0.5073, 0.2019, 0.5269, 0.7448, 0.5266, 0.712, 0.5361, 0.7119, 0.5364, 0.7448, 0.5095, 0.2345, 0.5095, 0.2662, 0.5031, 0.2666, 0.5031, 0.2341, 0.5275, 0.7773, 0.5269, 0.7448, 0.5364, 0.7448, 0.537, 0.7772, 0.5095, 0.2662, 0.5136, 0.2975, 0.5073, 0.2988, 0.5031, 0.2666, 0.5284, 0.8088, 0.5275, 0.7773, 0.537, 0.7772, 0.5379, 0.8088, 0.5136, 0.2975, 0.5218, 0.3281, 0.5157, 0.3301, 0.5073, 0.2988, 0.5296, 0.8389, 0.5284, 0.8088, 0.5379, 0.8088, 0.5391, 0.8388, 0.5218, 0.3281, 0.5339, 0.3573, 0.5281, 0.3601, 0.5157, 0.3301, 0.5311, 0.8669, 0.5296, 0.8389, 0.5391, 0.8388, 0.5406, 0.8669, 0.5339, 0.3573, 0.5497, 0.3847, 0.5444, 0.3883, 0.5281, 0.3601, 0.5328, 0.8925, 0.5311, 0.8669, 0.5406, 0.8669, 0.5422, 0.8925, 0.5497, 0.3847, 0.569, 0.4098, 0.5641, 0.414, 0.5444, 0.3883, 0.5347, 0.9152, 0.5328, 0.8925, 0.5422, 0.8925, 0.5441, 0.9151, 0.569, 0.4098, 0.5913, 0.4321, 0.5871, 0.437, 0.5641, 0.414, 0.5749, 0.5215, 0.5766, 0.4997, 0.5861, 0.4996, 0.5843, 0.5214, 0.5913, 0.4321, 0.6164, 0.4514, 0.6129, 0.4567, 0.5871, 0.437, 0.5734, 0.5464, 0.5749, 0.5215, 0.5843, 0.5214, 0.5829, 0.5463, 0.6164, 0.4514, 0.6438, 0.4672, 0.641, 0.473, 0.6129, 0.4567, 0.7181, 0.6793, 0.7183, 0.7094, 0.7088, 0.7093, 0.7087, 0.6792, 0.7183, 0.7094, 0.7187, 0.7382, 0.7093, 0.7381, 0.7088, 0.7093, 0.7183, 0.6484, 0.7181, 0.6793, 0.7087, 0.6792, 0.7088, 0.6483, 0.7187, 0.7382, 0.7195, 0.7652, 0.71, 0.7651, 0.7093, 0.7381, 0.7195, 0.7652, 0.7205, 0.7899, 0.711, 0.7897, 0.71, 0.7651, 0.7205, 0.7899, 0.7218, 0.8118, 0.7123, 0.8117, 0.711, 0.7897, 0.7218, 0.8118, 0.7233, 0.8307, 0.7138, 0.8306, 0.7123, 0.8117, 0.6682, 0.8947, 0.67, 0.8784, 0.6795, 0.8784, 0.6777, 0.8946, 0.67, 0.8784, 0.6716, 0.8588, 0.6811, 0.8587, 0.6795, 0.8784, 0.6716, 0.8588, 0.673, 0.8362, 0.6825, 0.8361, 0.6811, 0.8587, 0.673, 0.8362, 0.6741, 0.811, 0.6836, 0.8109, 0.6825, 0.8361, 0.6741, 0.811, 0.675, 0.7836, 0.6845, 0.7835, 0.6836, 0.8109, 0.675, 0.7836, 0.6756, 0.7544, 0.6851, 0.7544, 0.6845, 0.7835, 0.6756, 0.7544, 0.6759, 0.7241, 0.6854, 0.724, 0.6851, 0.7544, 0.6759, 0.7241, 0.6759, 0.693, 0.6854, 0.693, 0.6854, 0.724, 0.6759, 0.693, 0.6756, 0.6618, 0.6851, 0.6617, 0.6854, 0.693, 0.6756, 0.6618, 0.675, 0.631, 0.6845, 0.6309, 0.6851, 0.6617, 0.675, 0.631, 0.6741, 0.601, 0.6836, 0.6009, 0.6845, 0.6309, 0.6741, 0.601, 0.673, 0.5725, 0.6825, 0.5724, 0.6836, 0.6009, 0.673, 0.5725, 0.6716, 0.5458, 0.6811, 0.5457, 0.6825, 0.5724, 0.6716, 0.5458, 0.67, 0.5215, 0.6795, 0.5214, 0.6811, 0.5457, 0.67, 0.5215, 0.6682, 0.5, 0.6777, 0.4999, 0.6795, 0.5214, 0.6881, 0.8349, 0.6898, 0.8142, 0.6992, 0.8141, 0.6976, 0.8348, 0.6898, 0.8142, 0.6911, 0.7906, 0.7006, 0.7905, 0.6992, 0.8141, 0.6911, 0.7906, 0.6922, 0.7645, 0.7017, 0.7644, 0.7006, 0.7905, 0.6922, 0.7645, 0.693, 0.7364, 0.7025, 0.7363, 0.7017, 0.7644, 0.693, 0.7364, 0.6935, 0.7068, 0.703, 0.7067, 0.7025, 0.7363, 0.6935, 0.7068, 0.6937, 0.6761, 0.7031, 0.676, 0.703, 0.7067, 0.6937, 0.6761, 0.6935, 0.6449, 0.703, 0.6448, 0.7031, 0.676, 0.6935, 0.6449, 0.693, 0.6138, 0.7025, 0.6137, 0.703, 0.6448, 0.693, 0.6138, 0.6922, 0.5832, 0.7017, 0.5831, 0.7025, 0.6137, 0.6922, 0.5832, 0.6911, 0.5537, 0.7006, 0.5536, 0.7017, 0.5831, 0.6911, 0.5537, 0.6898, 0.5258, 0.6992, 0.5257, 0.7006, 0.5536, 0.6898, 0.5258, 0.6881, 0.5, 0.6976, 0.4999, 0.6992, 0.5257, 0.7384, 0.4998, 0.7373, 0.5268, 0.7278, 0.5268, 0.7289, 0.4998, 0.7373, 0.5268, 0.7364, 0.5555, 0.7269, 0.5555, 0.7278, 0.5268, 0.7364, 0.5555, 0.7358, 0.5856, 0.7264, 0.5856, 0.7269, 0.5555, 0.7358, 0.5856, 0.7355, 0.6166, 0.7261, 0.6166, 0.7264, 0.5856, 0.7355, 0.6166, 0.7355, 0.6478, 0.7261, 0.6478, 0.7261, 0.6166, 0.7355, 0.6478, 0.7358, 0.6788, 0.7264, 0.6788, 0.7261, 0.6478, 0.7358, 0.6788, 0.7364, 0.709, 0.7269, 0.709, 0.7264, 0.6788, 0.7364, 0.709, 0.7373, 0.7379, 0.7278, 0.7379, 0.7269, 0.709, 0.7373, 0.7379, 0.7384, 0.7651, 0.7289, 0.7651, 0.7278, 0.7379, 0.7233, 0.5, 0.7218, 0.5271, 0.7123, 0.527, 0.7138, 0.4998, 0.7218, 0.5271, 0.7205, 0.556, 0.711, 0.5559, 0.7123, 0.527, 0.7205, 0.556, 0.7195, 0.5862, 0.71, 0.5861, 0.711, 0.5559, 0.7195, 0.5862, 0.7187, 0.6172, 0.7093, 0.617, 0.71, 0.5861, 0.7187, 0.6172, 0.7183, 0.6484, 0.7088, 0.6483, 0.7093, 0.617])
me_cylinder_001.update()
me_cylinder_002 = bpy.data.meshes.new('Cylinder.002')
me_cylinder_002.from_pydata([(0.1, 0.9499, 1.947e-07), (0.1, 0.9418, -0.124), (0.1, 0.9175, -0.2459), (0.1, 0.8776, -0.3635), (0.1, 0.8226, -0.4749), (0.1, 0.7536, -0.5783), (0.1, 0.6717, -0.6717), (0.1, 0.5783, -0.7536), (0.1, 0.4749, -0.8226), (0.1, 0.3635, -0.8776), (0.1, 0.2459, -0.9175), (0.1, 0.124, -0.9418), (0.1, 1.344e-07, -0.9499), (0.1, -0.124, -0.9418), (0.1, -0.2459, -0.9175), (0.1, -0.3635, -0.8776), (0.1, -0.4749, -0.8226), (0.1, -0.5783, -0.7536), (0.1, -0.6717, -0.6717), (0.1, -0.7536, -0.5783), (0.1, -0.8226, -0.4749), (0.1, -0.8776, -0.3635), (0.1, -0.9175, -0.2459), (0.1, -0.9418, -0.124), (0.1, -0.9499, 1.947e-07), (0.1, -0.9418, 0.124), (0.1, -0.9175, 0.2459), (0.1, -0.8776, 0.3635), (0.1, -0.8226, 0.4749), (0.1, -0.7536, 0.5783), (0.1, -0.6717, 0.6717), (0.1, -0.5783, 0.7536), (0.1, -0.4749, 0.8226), (0.1, -0.3635, 0.8776), (0.1, -0.2459, 0.9175), (0.1, -0.124, 0.9418), (0.1, 1.344e-07, 0.9499), (0.1, 0.124, 0.9418), (0.1, 0.2459, 0.9175), (0.1, 0.3635, 0.8776), (0.1, 0.4749, 0.8226), (0.1, 0.5783, 0.7536), (0.1, 0.6717, 0.6717), (0.1, 0.7536, 0.5783), (0.1, 0.8226, 0.4749), (0.1, 0.8776, 0.3635), (0.1, 0.9175, 0.2459), (0.1, 0.9418, 0.124)], [], [(1, 0, 47, 46, 45, 44, 43, 42, 41, 40, 39, 38, 37, 36, 35, 34, 33, 32, 31, 30, 29, 28, 27, 26, 25, 24, 23, 22, 21, 20, 19, 18, 17, 16, 15, 14, 13, 12, 11, 10, 9, 8, 7, 6, 5, 4, 3, 2)])
me_cylinder_002.polygons.foreach_set('use_smooth', [True] * 1)
_uv = me_cylinder_002.uv_layers.new(name='UVMap')
_uv.uv.foreach_set('vector', [0.1233, 0.1696, 0.1696, 0.1233, 0.2216, 0.08337, 0.2784, 0.0506, 0.3389, 0.02552, 0.4022, 0.008555, 0.4672, 1.046e-08, 0.5328, 7.415e-09, 0.5978, 0.008555, 0.6611, 0.02552, 0.7216, 0.0506, 0.7784, 0.08337, 0.8304, 0.1233, 0.8767, 0.1696, 0.9166, 0.2216, 0.9494, 0.2784, 0.9745, 0.3389, 0.9914, 0.4022, 1.0, 0.4672, 1.0, 0.5328, 0.9914, 0.5978, 0.9745, 0.6611, 0.9494, 0.7216, 0.9166, 0.7784, 0.8767, 0.8304, 0.8304, 0.8767, 0.7784, 0.9166, 0.7216, 0.9494, 0.6611, 0.9745, 0.5978, 0.9914, 0.5328, 1.0, 0.4672, 1.0, 0.4022, 0.9914, 0.3389, 0.9745, 0.2784, 0.9494, 0.2216, 0.9166, 0.1696, 0.8767, 0.1233, 0.8304, 0.08337, 0.7784, 0.0506, 0.7216, 0.02552, 0.6611, 0.008555, 0.5978, 1.041e-08, 0.5328, 7.364e-09, 0.4672, 0.008555, 0.4022, 0.02552, 0.3389, 0.0506, 0.2784, 0.08337, 0.2216])
me_cylinder_002.update()
me_cube_001 = bpy.data.meshes.new('Cube.001')
me_cube_001.from_pydata([(-0.005, -0.01, -0.1), (-0.005, -0.01, 0.7), (-0.005, 0.01, -0.1), (-0.005, 0.01, 0.7), (0.005, -0.01, -0.1), (0.005, -0.01, 0.7), (0.005, 0.01, -0.1), (0.005, 0.01, 0.7)], [], [(0, 1, 3, 2), (2, 3, 7, 6), (6, 7, 5, 4), (4, 5, 1, 0), (2, 6, 4, 0), (7, 3, 1, 5)])
_uv = me_cube_001.uv_layers.new(name='UVMap')
_uv.uv.foreach_set('vector', [0.0, 1.0, 0.0, 0.0, 0.025, 0.0, 0.025, 1.0, 0.05, 1.0, 0.05, 0.0, 0.0625, 0.0, 0.0625, 1.0, 0.025, 1.0, 0.025, 0.0, 0.05, 0.0, 0.05, 1.0, 0.0625, 1.0, 0.0625, 0.0, 0.075, 0.0, 0.075, 1.0, 0.0875, 0.025, 0.075, 0.025, 0.075, 0.0, 0.0875, 0.0, 0.0875, 0.05, 0.075, 0.05, 0.075, 0.025, 0.0875, 0.025])
me_cube_001.update()
me_cube_002 = bpy.data.meshes.new('Cube.002')
me_cube_002.from_pydata([(-0.005, -0.015, -0.1), (-0.005, -0.015, 0.5), (-0.005, 0.015, -0.1), (-0.005, 0.015, 0.5), (0.005, -0.015, -0.1), (0.005, -0.015, 0.5), (0.005, 0.015, -0.1), (0.005, 0.015, 0.5)], [], [(0, 1, 3, 2), (2, 3, 7, 6), (6, 7, 5, 4), (4, 5, 1, 0), (2, 6, 4, 0), (7, 3, 1, 5)])
_uv = me_cube_002.uv_layers.new(name='UVMap')
_uv.uv.foreach_set('vector', [0.0, 1.0, 0.0, 0.0, 0.05, 0.0, 0.05, 1.0, 0.1, 1.0, 0.1, 0.0, 0.1167, 0.0, 0.1167, 1.0, 0.05, 1.0, 0.05, 0.0, 0.1, 0.0, 0.1, 1.0, 0.1167, 1.0, 0.1167, 0.0, 0.1333, 0.0, 0.1333, 1.0, 0.15, 0.05, 0.1333, 0.05, 0.1333, 0.0, 0.15, 0.0, 0.15, 0.1, 0.1333, 0.1, 0.1333, 0.05, 0.15, 0.05])
me_cube_002.update()

# ---- objects
ob_case = bpy.data.objects.new('Case', me_cylinder_001)
ob_face = bpy.data.objects.new('Face', me_cylinder_002)
ob_minute_arrow = bpy.data.objects.new('Minute Arrow', me_cube_001)
ob_hour_arrow = bpy.data.objects.new('Hour Arrow', me_cube_002)

# ---- transforms, parenting, visibility, modifiers, constraints
ob_case.location = (0.0, 0.0, 0.0)
_m = ob_case.modifiers.new('Smooth by Angle', 'NODES')
_m.node_group = ng_smooth_by_angle
_m.use_pin_to_last = True
_m.show_group_selector = False
ob_face.location = (0.0, 0.0, 0.0)
_m = ob_face.modifiers.new('Smooth by Angle', 'NODES')
_m.node_group = ng_smooth_by_angle
_m.use_pin_to_last = True
_m.show_group_selector = False
ob_minute_arrow.location = (0.125, 0.0, 0.0)
ob_hour_arrow.location = (0.115, 0.0, 0.0)

# ---- collection membership
col_collection.objects.link(ob_case)
col_collection.objects.link(ob_face)
col_collection.objects.link(ob_minute_arrow)
col_collection.objects.link(ob_hour_arrow)

# ---- scene / render settings (as saved in the file)
scene.frame_start = 1; scene.frame_end = 250; scene.frame_set(1)
scene.render.engine = 'BLENDER_EEVEE_NEXT'
bpy.context.view_layer.update()

# ---- added for rendering (the .blend has no active camera and no usable light): camera, sun
cam_auto = bpy.data.cameras.new('AutoCamera')
cam_auto.lens = 50.0
cam_auto.sensor_width = 36.0
cam_auto.clip_end = 1000.0
ob_auto_camera = bpy.data.objects.new('AutoCamera', cam_auto)
scene.collection.objects.link(ob_auto_camera)
ob_auto_camera.location = (2.69561, -3.14473, 2.09649)
ob_auto_camera.rotation_euler = (1.09748, -7.21219e-08, 0.694738)
scene.camera = ob_auto_camera
light_auto_sun = bpy.data.lights.new('AutoSun', 'SUN')
light_auto_sun.energy = 3.0
light_auto_sun.angle = 0.0523599
ob_auto_sun = bpy.data.objects.new('AutoSun', light_auto_sun)
scene.collection.objects.link(ob_auto_sun)
ob_auto_sun.rotation_euler = (0.872665, 0.174533, 0.523599)
bpy.context.view_layer.update()
